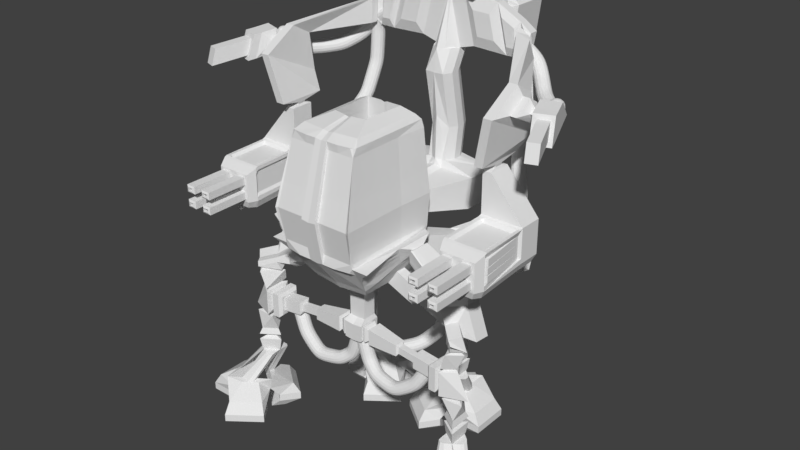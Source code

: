 # Source: GiantRobot.blend  (saved by Blender 2.78.0; exported with 4.5.12 LTS)
import bpy
from mathutils import Matrix  # noqa: F401  (used for matrix-valued properties, if any)

bpy.ops.wm.read_factory_settings(use_empty=True)
scene = bpy.context.scene
scene.name = 'Scene'

# ---- collections
col_collection_1 = bpy.data.collections.new('Collection 1'); scene.collection.children.link(col_collection_1)

# ---- world
world_world = bpy.data.worlds.new('World'); scene.world = world_world
world_world.color = (0.05088, 0.05088, 0.05088)
world_world.use_sun_shadow = False
world_world.sun_shadow_jitter_overblur = 0.0
world_world.cycles.sampling_method = 'MANUAL'

# ---- meshes
me_plane_007 = bpy.data.meshes.new('Plane.007')
me_plane_007.from_pydata([(1.189, -0.8082, 0.6514), (1.313, -0.6337, 0.6514), (1.189, -0.6337, 0.6514), (1.313, -0.8082, 0.6514), (1.313, -0.6337, 0.5653), (1.189, -0.6337, 0.5653), (1.189, -0.8082, 0.5653), (1.313, -0.8082, 0.5653), (4.308, -5.254, -6.522), (4.413, -5.079, -6.522), (4.308, -5.079, -6.522), (4.413, -5.254, -6.522), (4.413, -5.079, -6.596), (4.308, -5.079, -6.596), (4.308, -5.254, -6.596), (4.413, -5.254, -6.596)], [], [(3, 0, 2, 1), (7, 4, 5, 6), (3, 1, 4, 7), (1, 2, 5, 4), (2, 0, 6, 5), (0, 3, 7, 6), (11, 8, 10, 9), (15, 12, 13, 14), (11, 9, 12, 15), (9, 10, 13, 12), (10, 8, 14, 13), (8, 11, 15, 14)])
me_plane_007.use_remesh_preserve_volume = False
me_plane_007.use_remesh_preserve_attributes = False
me_plane_007.use_mirror_vertex_groups = False
me_plane_007.update()
me_plane_006 = bpy.data.meshes.new('Plane.006')
me_plane_006.from_pydata([(3.107, 0.4238, 0.1557), (2.592, -0.2957, 0.04758), (3.107, -0.2957, 0.1557), (2.592, 0.4238, 0.04758), (1.632, -0.2957, 4.627), (2.147, -0.2957, 4.735), (2.147, 0.4238, 4.735), (1.632, 0.4238, 4.627), (3.821, 0.4238, 0.3905), (3.306, -0.2957, 0.2824), (3.821, -0.2957, 0.3905), (3.306, 0.4238, 0.2824), (2.346, -0.2957, 4.861), (2.861, -0.2957, 4.97), (2.861, 0.4238, 4.97), (2.346, 0.4238, 4.861), (3.107, -0.4336, 0.1557), (2.592, -1.153, 0.04758), (3.107, -1.153, 0.1557), (2.592, -0.4336, 0.04758), (1.632, -1.153, 4.627), (2.147, -1.153, 4.735), (2.147, -0.4336, 4.735), (1.632, -0.4336, 4.627), (3.821, -0.4336, 0.3905), (3.306, -1.153, 0.2824), (3.821, -1.153, 0.3905), (3.306, -0.4336, 0.2824), (2.346, -1.153, 4.861), (2.861, -1.153, 4.97), (2.861, -0.4336, 4.97), (2.346, -0.4336, 4.861), (3.107, -1.128, 0.1557), (2.592, -1.847, 0.04758), (3.107, -1.847, 0.1557), (2.592, -1.128, 0.04758), (1.632, -1.847, 4.627), (2.147, -1.847, 4.735), (2.147, -1.128, 4.735), (1.632, -1.128, 4.627), (3.821, -1.128, 0.3905), (3.306, -1.847, 0.2824), (3.821, -1.847, 0.3905), (3.306, -1.128, 0.2824), (2.346, -1.847, 4.861), (2.861, -1.847, 4.97), (2.861, -1.128, 4.97), (2.346, -1.128, 4.861), (3.107, -1.985, 0.1557), (2.592, -2.705, 0.04758), (3.107, -2.705, 0.1557), (2.592, -1.985, 0.04758), (1.632, -2.705, 4.627), (2.147, -2.705, 4.735), (2.147, -1.985, 4.735), (1.632, -1.985, 4.627), (3.821, -1.985, 0.3905), (3.306, -2.705, 0.2824), (3.821, -2.705, 0.3905), (3.306, -1.985, 0.2824), (2.346, -2.705, 4.861), (2.861, -2.705, 4.97), (2.861, -1.985, 4.97), (2.346, -1.985, 4.861), (4.592, 0.4238, 0.5759), (4.076, -0.2957, 0.4678), (4.592, -0.2957, 0.5759), (4.076, 0.4238, 0.4678), (3.116, -0.2957, 5.047), (3.632, -0.2957, 5.155), (3.632, 0.4238, 5.155), (3.116, 0.4238, 5.047), (5.306, 0.4238, 0.8108), (4.791, -0.2957, 0.7027), (5.306, -0.2957, 0.8108), (4.791, 0.4238, 0.7027), (3.831, -0.2957, 5.282), (4.346, -0.2957, 5.39), (4.346, 0.4238, 5.39), (3.831, 0.4238, 5.282), (4.592, -0.4336, 0.5759), (4.076, -1.153, 0.4678), (4.592, -1.153, 0.5759), (4.076, -0.4336, 0.4678), (3.116, -1.153, 5.047), (3.632, -1.153, 5.155), (3.632, -0.4336, 5.155), (3.116, -0.4336, 5.047), (5.306, -0.4336, 0.8108), (4.791, -1.153, 0.7027), (5.306, -1.153, 0.8108), (4.791, -0.4336, 0.7027), (3.831, -1.153, 5.282), (4.346, -1.153, 5.39), (4.346, -0.4336, 5.39), (3.831, -0.4336, 5.282), (4.592, -1.128, 0.5759), (4.076, -1.847, 0.4678), (4.592, -1.847, 0.5759), (4.076, -1.128, 0.4678), (3.116, -1.847, 5.047), (3.632, -1.847, 5.155), (3.632, -1.128, 5.155), (3.116, -1.128, 5.047), (5.306, -1.128, 0.8108), (4.791, -1.847, 0.7027), (5.306, -1.847, 0.8108), (4.791, -1.128, 0.7027), (3.831, -1.847, 5.282), (4.346, -1.847, 5.39), (4.346, -1.128, 5.39), (3.831, -1.128, 5.282), (4.592, -1.985, 0.5759), (4.076, -2.705, 0.4678), (4.592, -2.705, 0.5759), (4.076, -1.985, 0.4678), (3.116, -2.705, 5.047), (3.632, -2.705, 5.155), (3.632, -1.985, 5.155), (3.116, -1.985, 5.047), (5.306, -1.985, 0.8108), (4.791, -2.705, 0.7027), (5.306, -2.705, 0.8108), (4.791, -1.985, 0.7027), (3.831, -2.705, 5.282), (4.346, -2.705, 5.39), (4.346, -1.985, 5.39), (3.831, -1.985, 5.282)], [], [(3, 0, 2, 1), (7, 4, 5, 6), (3, 1, 4, 7), (1, 2, 5, 4), (2, 0, 6, 5), (0, 3, 7, 6), (11, 8, 10, 9), (15, 12, 13, 14), (11, 9, 12, 15), (9, 10, 13, 12), (10, 8, 14, 13), (8, 11, 15, 14), (19, 16, 18, 17), (23, 20, 21, 22), (19, 17, 20, 23), (17, 18, 21, 20), (18, 16, 22, 21), (16, 19, 23, 22), (27, 24, 26, 25), (31, 28, 29, 30), (27, 25, 28, 31), (25, 26, 29, 28), (26, 24, 30, 29), (24, 27, 31, 30), (35, 32, 34, 33), (39, 36, 37, 38), (35, 33, 36, 39), (33, 34, 37, 36), (34, 32, 38, 37), (32, 35, 39, 38), (43, 40, 42, 41), (47, 44, 45, 46), (43, 41, 44, 47), (41, 42, 45, 44), (42, 40, 46, 45), (40, 43, 47, 46), (51, 48, 50, 49), (55, 52, 53, 54), (51, 49, 52, 55), (49, 50, 53, 52), (50, 48, 54, 53), (48, 51, 55, 54), (59, 56, 58, 57), (63, 60, 61, 62), (59, 57, 60, 63), (57, 58, 61, 60), (58, 56, 62, 61), (56, 59, 63, 62), (67, 64, 66, 65), (71, 68, 69, 70), (67, 65, 68, 71), (65, 66, 69, 68), (66, 64, 70, 69), (64, 67, 71, 70), (75, 72, 74, 73), (79, 76, 77, 78), (75, 73, 76, 79), (73, 74, 77, 76), (74, 72, 78, 77), (72, 75, 79, 78), (83, 80, 82, 81), (87, 84, 85, 86), (83, 81, 84, 87), (81, 82, 85, 84), (82, 80, 86, 85), (80, 83, 87, 86), (91, 88, 90, 89), (95, 92, 93, 94), (91, 89, 92, 95), (89, 90, 93, 92), (90, 88, 94, 93), (88, 91, 95, 94), (99, 96, 98, 97), (103, 100, 101, 102), (99, 97, 100, 103), (97, 98, 101, 100), (98, 96, 102, 101), (96, 99, 103, 102), (107, 104, 106, 105), (111, 108, 109, 110), (107, 105, 108, 111), (105, 106, 109, 108), (106, 104, 110, 109), (104, 107, 111, 110), (115, 112, 114, 113), (119, 116, 117, 118), (115, 113, 116, 119), (113, 114, 117, 116), (114, 112, 118, 117), (112, 115, 119, 118), (123, 120, 122, 121), (127, 124, 125, 126), (123, 121, 124, 127), (121, 122, 125, 124), (122, 120, 126, 125), (120, 123, 127, 126)])
me_plane_006.use_remesh_preserve_volume = False
me_plane_006.use_remesh_preserve_attributes = False
me_plane_006.use_mirror_vertex_groups = False
me_plane_006.update()
me_plane_005 = bpy.data.meshes.new('Plane.005')
me_plane_005.from_pydata([(0.0, 0.3612, -0.04197), (1.586, 0.1426, -1.549), (0.7695, 0.2178, -1.419), (0.3364, 0.3677, -1.089), (2.293, 0.2623, -1.079), (2.799, 0.4321, -0.2214), (-0.2274, 0.7525, -0.7104), (-0.5357, 1.215, -1.047), (-1.087, 1.982, -0.9925), (-1.42, 2.5, -0.6063), (-1.85, 2.723, 0.3184), (-1.911, 3.145, 0.4992)], [(4, 5), (1, 4), (2, 1), (3, 2), (0, 3), (6, 0), (7, 6), (8, 7), (9, 8), (10, 9), (11, 10)], [])
me_plane_005.use_remesh_preserve_volume = False
me_plane_005.use_remesh_preserve_attributes = False
me_plane_005.use_mirror_vertex_groups = False
me_plane_005.update()
me_plane_004 = bpy.data.meshes.new('Plane.004')
me_plane_004.from_pydata([(2.93, -0.3741, 0.1301), (3.05, -0.8558, -2.307), (2.978, -0.4313, -1.262), (2.961, -0.3944, -0.7316), (3.315, -1.348, -2.975), (3.734, -1.833, -3.48), (4.127, -2.453, -3.739), (4.289, -3.018, -3.861), (4.407, -3.356, -3.416), (2.31, -0.4449, 0.6635), (3.177, -0.3669, -0.002885), (3.441, -0.568, -0.3675), (3.879, -1.032, -0.7106), (4.32, -1.414, -0.8043), (4.489, -1.678, -0.801), (4.661, -1.982, -0.7823), (4.817, -2.199, -0.6182), (4.985, -2.333, -0.4319), (5.129, -2.383, -0.2554), (5.294, -2.65, -0.2695)], [(4, 5), (1, 4), (2, 1), (3, 2), (0, 3), (5, 6), (6, 7), (7, 8), (9, 0), (10, 9), (11, 10), (12, 11), (13, 12), (14, 13), (15, 14), (16, 15), (17, 16), (18, 17), (19, 18)], [])
me_plane_004.use_remesh_preserve_volume = False
me_plane_004.use_remesh_preserve_attributes = False
me_plane_004.use_mirror_vertex_groups = False
me_plane_004.update()
me_plane_001 = bpy.data.meshes.new('Plane.001')
me_plane_001.from_pydata([(4.457, -0.8221, 0.2257), (2.977, -0.6132, 0.2257), (4.018, -1.402, 0.2257), (3.416, -0.03342, 0.2257), (4.008, 1.949, 0.2257), (3.426, 0.5726, 0.2257), (4.456, 1.376, 0.2257), (2.979, 1.146, 0.2257), (4.457, -0.8221, 0.4782), (2.977, -0.6132, 0.4782), (4.018, -1.402, 0.4782), (3.416, -0.03342, 0.4782), (4.008, 1.949, 0.4782), (3.426, 0.5726, 0.4782), (4.456, 1.376, 0.4782), (2.979, 1.146, 0.4782), (5.683, -0.3423, 0.2257), (4.957, 0.9641, 0.2257), (4.956, -0.3416, 0.2257), (5.684, 0.9635, 0.2257), (5.683, -0.3423, 0.4782), (4.957, 0.9641, 0.4782), (4.956, -0.3416, 0.4782), (5.684, 0.9635, 0.4782), (4.052, -1.14, 0.8544), (3.172, -0.4739, 0.8544), (3.548, 0.2718, 0.8544), (4.633, -0.4474, 0.8544), (4.633, 1.032, 0.8544), (3.687, -0.104, 1.251), (3.174, 1.012, 0.8544), (4.043, 1.691, 0.8544), (3.421, 0.2696, 1.295), (4.137, -0.4449, 1.251), (5.459, 0.858, 0.8544), (5.458, -0.2451, 0.8544), (4.706, -0.5819, 1.295), (4.706, 1.17, 1.295), (3.688, 0.6565, 1.251), (4.133, 1.004, 1.251), (4.857, 0.5775, 1.251), (4.857, 0.01314, 1.251), (4.102, -0.7913, -0.05819), (3.438, -0.2881, -0.05819), (3.719, 0.08176, -0.05819), (4.383, -0.4214, -0.05819), (4.382, 0.9808, -0.05819), (3.725, 0.4684, -0.05819), (3.439, 0.8343, -0.05819), (4.096, 1.347, -0.05819), (4.701, -0.1149, -0.05819), (4.701, 0.7182, -0.05819), (5.166, 0.7178, -0.05819), (5.165, -0.1153, -0.05819), (1.662, 3.01, 0.2257), (0.1817, 3.219, 0.2257), (1.222, 2.431, 0.2257), (0.6211, 3.799, 0.2257), (1.213, 5.782, 0.2257), (0.6307, 4.405, 0.2257), (1.66, 5.208, 0.2257), (0.1832, 4.979, 0.2257), (1.662, 3.01, 0.4782), (0.1817, 3.219, 0.4782), (1.222, 2.431, 0.4782), (0.6211, 3.799, 0.4782), (1.213, 5.782, 0.4782), (0.6307, 4.405, 0.4782), (1.66, 5.208, 0.4782), (0.1832, 4.979, 0.4782), (2.888, 3.49, 0.2257), (2.161, 4.797, 0.2257), (2.16, 3.491, 0.2257), (2.889, 4.796, 0.2257), (2.888, 3.49, 0.4782), (2.161, 4.797, 0.4782), (2.16, 3.491, 0.4782), (2.889, 4.796, 0.4782), (1.256, 2.692, 0.8544), (0.377, 3.359, 0.8544), (0.7523, 4.104, 0.8544), (1.838, 3.385, 0.8544), (1.838, 4.865, 0.8544), (0.8918, 3.729, 1.251), (0.3783, 4.845, 0.8544), (1.248, 5.523, 0.8544), (0.6259, 4.102, 1.295), (1.342, 3.388, 1.251), (2.664, 4.691, 0.8544), (2.663, 3.588, 0.8544), (1.911, 3.251, 1.295), (1.911, 5.003, 1.295), (0.8924, 4.489, 1.251), (1.337, 4.836, 1.251), (2.062, 4.41, 1.251), (2.061, 3.846, 1.251), (1.307, 3.041, -0.05819), (0.643, 3.544, -0.05819), (0.9234, 3.914, -0.05819), (1.587, 3.411, -0.05819), (1.586, 4.813, -0.05819), (0.9295, 4.301, -0.05819), (0.644, 4.667, -0.05819), (1.301, 5.179, -0.05819), (1.905, 3.718, -0.05819), (1.906, 4.551, -0.05819), (2.37, 4.55, -0.05819), (2.369, 3.717, -0.05819), (3.599, 0.02055, 1.266), (3.51, 0.1451, 1.28), (3.85, -0.01425, 1.295), (4.278, -0.2981, 1.295), (3.987, -0.3312, 1.251), (3.837, -0.2176, 1.251), (4.327, -0.4905, 1.266), (4.517, -0.5362, 1.28), (4.706, 0.002067, 1.295), (4.706, 0.586, 1.295), (3.836, 0.7722, 1.251), (3.984, 0.8879, 1.251), (4.515, 1.115, 1.28), (4.324, 1.059, 1.266), (4.857, 0.3894, 1.251), (4.857, 0.2013, 1.251), (3.51, 0.3985, 1.28), (3.599, 0.5275, 1.266), (4.757, 0.9725, 1.28), (4.807, 0.775, 1.266), (4.278, 0.8698, 1.295), (3.85, 0.5697, 1.295), (4.757, -0.3835, 1.28), (4.807, -0.1852, 1.266), (0.8031, 3.853, 1.266), (0.7145, 3.978, 1.28), (1.054, 3.818, 1.295), (1.483, 3.535, 1.295), (1.192, 3.501, 1.251), (1.042, 3.615, 1.251), (1.531, 3.342, 1.266), (1.721, 3.296, 1.28), (1.911, 3.835, 1.295), (1.911, 4.419, 1.295), (1.041, 4.605, 1.251), (1.189, 4.721, 1.251), (1.72, 4.947, 1.28), (1.529, 4.892, 1.266), (2.062, 4.222, 1.251), (2.062, 4.034, 1.251), (0.7148, 4.231, 1.28), (0.8036, 4.36, 1.266), (1.961, 4.805, 1.28), (2.012, 4.608, 1.266), (1.483, 4.702, 1.295), (1.054, 4.402, 1.295), (1.961, 3.449, 1.28), (2.011, 3.647, 1.266), (1.961, 4.353, 1.28), (1.961, 3.901, 1.28), (2.011, 4.288, 1.266), (2.011, 3.967, 1.266), (1.05, 4.47, 1.28), (1.385, 4.708, 1.28), (1.045, 4.537, 1.266), (1.287, 4.714, 1.266), (1.046, 3.683, 1.266), (1.289, 3.512, 1.266), (1.05, 3.751, 1.28), (1.386, 3.523, 1.28), (4.757, 0.5205, 1.28), (4.757, 0.06847, 1.28), (4.807, 0.4549, 1.266), (4.807, 0.1349, 1.266), (3.845, 0.6372, 1.28), (4.18, 0.8759, 1.28), (3.841, 0.7047, 1.266), (4.082, 0.8819, 1.266), (3.841, -0.1498, 1.266), (4.084, -0.3202, 1.266), (3.845, -0.08203, 1.28), (4.181, -0.3091, 1.28), (3.563, 0.8359, 2.144), (4.019, 0.5336, 2.144), (3.661, 0.4035, 2.113), (3.554, 0.4842, 2.113), (4.019, 1.156, 2.144), (3.554, 1.187, 2.113), (3.659, 1.269, 2.113), (4.279, 0.9152, 2.113), (4.278, 0.7816, 2.113), (1.579, 3.557, 2.144), (2.035, 3.255, 2.144), (1.676, 3.125, 2.113), (1.57, 3.205, 2.113), (1.537, 3.556, 2.692), (2.035, 3.877, 2.144), (1.569, 3.908, 2.113), (1.674, 3.99, 2.113), (2.294, 3.636, 2.113), (2.294, 3.503, 2.113), (3.461, 0.8339, 2.771), (2.055, 3.919, 2.692), (2.222, 3.729, 2.134), (2.222, 3.408, 2.134), (2.258, 3.683, 2.123), (2.258, 3.456, 2.123), (1.575, 3.812, 2.134), (1.813, 3.982, 2.134), (1.572, 3.86, 2.123), (1.744, 3.986, 2.123), (1.573, 3.253, 2.123), (1.745, 3.132, 2.123), (1.576, 3.302, 2.134), (1.814, 3.14, 2.134), (4.207, 1.008, 2.134), (4.207, 0.6873, 2.134), (4.243, 0.9617, 2.123), (4.243, 0.7344, 2.123), (3.56, 1.091, 2.134), (3.798, 1.261, 2.134), (3.557, 1.139, 2.123), (3.728, 1.265, 2.123), (3.557, 0.5323, 2.123), (3.73, 0.4114, 2.123), (3.56, 0.5804, 2.134), (3.799, 0.4192, 2.134), (4.071, 0.4299, 2.771), (4.071, 1.261, 2.771), (2.055, 3.213, 2.692), (4.019, 1.156, 2.984), (3.563, 0.8359, 2.984), (4.019, 0.5336, 2.984), (1.926, 4.108, 4.484), (1.694, 3.601, 4.484), (2.241, 3.571, 4.484), (0.9505, 0.1886, 6.29), (1.0, 2.098, 6.29), (1.128, 0.01077, 6.559), (1.178, 2.276, 6.559), (1.303, -0.7549, 7.685), (1.353, 2.52, 7.685), (1.392, -1.032, 8.927), (1.441, 2.581, 8.927), (1.127, -0.3942, 11.22), (1.176, 2.489, 11.22), (0.5742, 0.7454, 11.58), (0.6237, 2.2, 11.58), (1.049, 2.356, 11.39), (0.9997, -0.0903, 11.39), (0.5742, -0.3475, 7.114), (0.6237, 2.2, 6.629), (0.6237, 2.2, 11.17), (0.5742, -0.3475, 11.17), (0.7144, 2.798, 7.84), (0.7611, 2.83, 8.583), (0.7144, 3.21, 7.792), (0.7611, 3.243, 8.535), (1.38, 4.611, 7.592), (1.471, 4.643, 8.673), (0.0, 3.229, 8.619), (1.38, 5.721, 7.558), (1.471, 5.753, 8.639), (1.096, 5.979, 7.778), (1.167, 6.003, 8.405), (0.3227, 4.755, 8.921), (0.0, 5.643, 8.884), (0.3125, 5.657, 8.887), (0.3227, 4.915, 12.54), (0.0, 4.659, 8.917), (0.3125, 5.817, 12.5), (-0.3125, 5.817, 12.5), (0.4639, 5.356, 8.898), (0.4639, 5.055, 8.909), (0.0, 4.629, 8.757), (-0.4639, 5.516, 12.51), (0.4639, 5.516, 12.51), (0.4639, 5.216, 12.53), (-0.3227, 4.862, 11.82), (0.3227, 4.914, 9.98), (0.3227, 4.546, 11.82), (0.3125, 5.816, 9.947), (0.3125, 5.448, 11.78), (0.4639, 5.215, 9.969), (0.4639, 4.847, 11.81), (0.4639, 5.515, 9.958), (0.4639, 5.148, 11.79), (0.1783, 0.09849, 6.29), (0.1783, 2.098, 6.29), (0.21, -0.07937, 6.559), (0.21, 2.276, 6.559), (0.2412, -0.845, 7.519), (0.2412, 2.52, 7.519), (0.257, -0.997, 8.927), (0.257, 2.581, 8.927), (0.2097, -0.4843, 11.22), (0.2097, 2.489, 11.22), (0.1112, 0.6553, 11.58), (0.1112, 2.2, 11.58), (0.1871, -0.1804, 11.39), (0.1871, 2.356, 11.39), (0.1112, -0.4376, 7.114), (0.1112, 2.2, 6.629), (0.1112, -0.4376, 11.17), (0.1112, 2.2, 11.17), (0.1274, 2.798, 7.84), (0.1357, 2.83, 8.583), (0.1274, 3.21, 7.792), (0.1357, 3.243, 8.535), (0.2461, 4.611, 7.592), (0.2622, 4.643, 8.673), (3.938, 2.884, 10.45), (0.2461, 5.721, 7.558), (0.2622, 5.753, 8.639), (0.1954, 5.979, 7.778), (0.2082, 6.003, 8.405), (0.196, 4.755, 8.921), (3.938, 2.101, 10.45), (0.196, 5.657, 8.887), (0.0, 4.696, 10.37), (0.196, 4.812, 12.54), (0.0, 4.532, 11.81), (0.196, 5.817, 12.5), (0.0, 5.802, 9.944), (0.0, 5.434, 11.78), (0.196, 5.816, 9.947), (0.0, 5.803, 12.5), (0.196, 5.448, 11.78), (0.1423, 4.761, 9.944), (3.653, 2.884, 10.45), (0.0, 4.639, 12.53), (0.08272, 5.216, 14.05), (0.08272, 5.516, 14.04), (0.0, 5.643, 8.884), (0.9668, 5.522, 12.65), (0.9668, 5.221, 12.67), (0.5856, 5.221, 14.19), (0.5856, 5.522, 14.18), (2.157, 5.524, 12.62), (2.157, 5.224, 12.63), (1.776, 5.224, 14.16), (1.776, 5.524, 14.15), (2.67, 5.531, 12.63), (2.67, 5.231, 12.64), (2.589, 5.231, 13.73), (2.572, 5.531, 13.73), (2.67, 5.531, 12.63), (2.67, 5.231, 12.64), (5.065, 2.884, 9.112), (5.065, 2.101, 9.112), (2.961, 5.531, 13.46), (2.961, 5.23, 13.46), (2.369, 5.343, 13.82), (2.366, 5.381, 13.82), (2.178, 5.381, 13.76), (2.005, 5.381, 13.67), (4.931, 2.173, 7.712), (2.851, 5.531, 12.87), (2.369, 5.419, 13.82), (5.065, 2.884, 7.993), (5.065, 2.101, 7.993), (3.653, 2.101, 9.112), (3.061, 5.23, 12.87), (3.653, 2.101, 7.993), (3.653, 2.884, 9.112), (4.317, 3.313, 12.56), (3.653, 2.884, 7.993), (4.317, 2.626, 12.95), (4.031, 2.626, 12.95), (4.031, 3.313, 12.56), (4.031, 1.493, 12.27), (4.317, 1.493, 12.27), (4.031, 3.493, 11.29), (4.317, 3.493, 11.29), (3.938, 3.315, 10.72), (4.947, 0.07064, 8.828), (4.947, 0.07064, 7.898), (4.835, 0.1427, 7.665), (3.883, 0.1427, 7.665), (3.771, 0.07064, 7.898), (3.771, 0.07064, 8.828), (3.788, 0.4334, 7.607), (3.653, 0.3613, 7.888), (3.653, 3.315, 10.72), (3.938, 1.67, 10.72), (5.065, 0.3613, 7.888), (4.931, 0.4334, 7.607), (5.065, 0.3613, 9.006), (3.653, 0.3613, 9.006), (3.788, 2.173, 7.712), (3.788, 2.812, 7.712), (4.931, 2.812, 7.712), (3.653, 1.67, 10.72), (0.1783, 0.09849, 6.29), (0.1783, 2.098, 6.29), (0.21, -0.07937, 6.559), (0.21, 2.276, 6.559), (0.2412, -0.845, 7.519), (0.2412, 2.52, 7.519), (0.257, -1.122, 8.927), (0.257, 2.581, 8.927), (0.2097, -0.4843, 11.22), (0.2097, 2.489, 11.22), (0.1112, 0.6553, 11.58), (0.1112, 2.2, 11.58), (0.1871, -0.1804, 11.39), (0.1871, 2.356, 11.39), (0.1112, -0.4376, 7.114), (0.1112, 2.2, 6.629), (0.1112, -0.4376, 11.17), (0.1112, 2.2, 11.17), (0.1274, 2.798, 7.84), (0.1357, 2.83, 8.583), (0.1274, 3.21, 7.792), (0.1357, 3.243, 8.535), (0.2461, 4.611, 7.592), (0.2622, 4.643, 8.673), (0.2461, 5.721, 7.558), (0.2622, 5.753, 8.639), (0.1954, 5.979, 7.778), (0.2082, 6.003, 8.405), (0.196, 5.657, 8.887), (0.0, 0.1075, 6.253), (0.0, 2.107, 6.253), (0.0, -0.0704, 6.523), (0.0, 5.502, 14.04), (0.0, -0.836, 7.482), (0.0, 5.202, 14.05), (0.0, -1.113, 8.89), (0.0, 2.59, 8.89), (0.0, -0.4753, 11.19), (0.0, 2.498, 11.19), (0.0, 0.6642, 11.54), (0.0, 2.209, 11.54), (0.0, -0.1715, 11.35), (0.0, 2.365, 11.35), (0.0, -0.4286, 7.077), (0.0, 2.209, 6.592), (0.0, -0.4286, 11.13), (0.0, 2.209, 11.13), (0.0, 2.807, 7.803), (0.0, 2.839, 8.547), (0.0, 3.219, 7.755), (0.0, 4.62, 7.555), (0.0, 5.652, 8.847), (3.653, 2.101, 10.45), (0.0, 5.73, 7.522), (0.0, 5.762, 8.603), (0.0, 5.988, 7.741), (0.0, 6.012, 8.368), (0.0, 5.666, 8.851), (0.6606, -0.845, 7.519), (1.203, -0.7521, 7.519), (1.353, 0.2765, 7.685), (1.353, 1.398, 7.685), (0.7006, -0.997, 8.927), (1.317, -0.997, 8.927), (1.366, 0.1122, 8.927), (1.366, 1.347, 8.927), (1.412, 2.561, 8.457), (1.382, 2.54, 7.828), (1.29, -0.7729, 7.828), (1.362, -0.9397, 8.457), (0.5808, -0.4843, 11.22), (1.046, -0.4426, 11.22), (1.176, 0.5067, 11.22), (1.176, 1.498, 11.22), (1.353, 2.55, 9.692), (1.235, 2.519, 10.97), (1.158, -0.4608, 10.97), (1.303, -0.8195, 9.692), (0.2412, -0.7843, 9.692), (0.2255, -0.4665, 10.97), (0.2465, -0.7822, 7.828), (0.2517, -0.9046, 8.457), (0.6607, -0.7843, 9.692), (0.6207, -0.4665, 10.97), (1.253, -0.7843, 9.692), (1.154, -0.4665, 10.97), (1.307, 0.2218, 7.828), (1.336, 0.167, 8.457), (1.307, 1.381, 7.828), (1.336, 1.364, 8.457), (0.674, -0.7822, 7.828), (0.6873, -0.9046, 8.457), (1.274, -0.7822, 7.828), (1.296, -0.9046, 8.457), (1.278, 0.2437, 9.692), (1.159, 0.3752, 10.97), (1.278, 1.397, 9.692), (1.159, 1.447, 10.97), (1.331, -0.6029, 7.685), (1.366, -0.9693, 8.927), (1.165, -0.314, 11.22), (1.307, -0.763, 7.828), (1.336, -0.8799, 8.457), (1.278, -0.7631, 9.692), (1.159, -0.4603, 10.97), (1.128, 2.573, 6.572), (1.283, 2.816, 7.356), (0.2718, 2.573, 6.572), (0.2993, 2.816, 7.356), (1.522, 1.142, 7.197), (1.572, 2.075, 7.197), (1.747, 1.713, 7.831), (1.747, 2.176, 7.831), (1.697, 0.826, 7.831), (1.725, 0.8887, 7.831), (1.747, 1.251, 7.831), (1.688, 1.321, 7.394), (1.737, 1.67, 7.394), (1.912, 1.535, 7.706), (1.912, 1.708, 7.706), (1.863, 1.204, 7.706), (1.891, 1.227, 7.706), (1.912, 1.362, 7.706), (1.749, 1.267, 7.185), (1.799, 1.757, 7.185), (1.974, 1.567, 7.731), (1.974, 1.81, 7.731), (1.924, 1.102, 7.731), (1.952, 1.134, 7.731), (1.974, 1.325, 7.731), (2.986, 1.165, 6.236), (3.036, 2.072, 6.236), (3.21, 1.465, 6.781), (3.21, 2.125, 6.781), (3.161, 0.9994, 6.781), (3.189, 1.032, 6.781), (3.21, 1.223, 6.781), (3.745, 1.446, 6.442), (3.794, 1.937, 6.442), (3.969, 1.747, 6.988), (3.969, 1.989, 6.988), (3.92, 1.281, 6.988), (3.948, 1.314, 6.988), (3.969, 1.504, 6.988), (1.703, 3.865, 6.5), (1.812, 4.036, 7.051), (1.101, 3.865, 6.5), (1.12, 4.036, 7.051), (2.249, 4.287, 6.85), (2.434, 4.371, 7.402), (1.745, 4.618, 6.85), (1.855, 4.75, 7.402), (2.964, 5.379, 6.096), (3.149, 5.462, 7.347), (2.46, 5.709, 6.096), (2.57, 5.842, 7.347), (3.096, 5.579, 6.37), (3.281, 5.663, 7.136), (2.592, 5.909, 6.37), (2.702, 6.042, 7.136), (3.092, 5.755, 6.586), (3.211, 5.807, 6.871), (2.769, 5.96, 6.586), (2.84, 6.042, 6.871), (2.818, 3.885, 6.771), (3.003, 3.969, 7.323), (3.533, 4.977, 6.017), (3.718, 5.06, 7.268), (2.685, 4.445, 7.827), (3.177, 5.263, 7.772), (3.077, 4.144, 7.748), (3.569, 4.962, 7.692), (1.781, 4.77, 5.109), (1.486, 4.295, 5.603), (2.015, 4.595, 5.057), (1.721, 4.12, 5.551), (1.552, 4.007, 4.231), (1.289, 3.597, 4.884), (1.787, 3.832, 4.179), (1.492, 3.357, 4.673), (1.603, 4.207, 5.577), (1.374, 3.548, 4.878), (1.372, 3.809, 4.985), (1.606, 3.738, 5.112), (1.458, 3.761, 4.979), (0.4952, 1.765, 6.389), (0.378, 1.853, 6.415), (0.4923, 2.235, 6.853), (0.6096, 2.147, 6.827), (1.331, 3.573, 4.881), (1.33, 3.703, 4.935), (1.416, 3.654, 4.929), (1.415, 3.785, 4.982), (0.4366, 1.809, 6.402), (0.4352, 2.044, 6.634), (0.5524, 1.956, 6.608), (0.551, 2.191, 6.84), (0.8333, 2.725, 5.649), (0.9323, 3.022, 5.919), (1.034, 2.954, 5.903), (0.9347, 2.657, 5.633), (0.9842, 2.805, 5.768), (0.884, 2.691, 5.641), (0.983, 2.988, 5.911), (0.4938, 2.0, 6.621), (0.8828, 2.873, 5.784), (0.3692, 2.072, 6.627), (0.3121, 1.881, 6.407), (0.7674, 2.753, 5.642), (0.4264, 2.263, 6.846), (0.8664, 3.05, 5.912), (0.8169, 2.902, 5.777), (0.6404, 1.92, 6.616), (0.5832, 1.729, 6.397), (1.023, 2.62, 5.642), (0.6976, 2.11, 6.836), (1.122, 2.917, 5.912), (1.072, 2.769, 5.777), (0.5698, 2.222, 6.876), (0.6284, 2.179, 6.863), (0.5112, 2.266, 6.889), (0.9512, 3.054, 5.955), (1.053, 2.985, 5.939), (1.002, 3.019, 5.947), (0.4453, 2.294, 6.882), (0.8852, 3.082, 5.948), (0.7164, 2.142, 6.872), (1.141, 2.949, 5.948), (0.4169, 1.777, 6.353), (0.3583, 1.821, 6.366), (0.8136, 2.693, 5.6), (0.915, 2.624, 5.584), (0.4755, 1.733, 6.34), (0.8643, 2.659, 5.592), (0.7477, 2.721, 5.593), (0.2923, 1.849, 6.358), (1.003, 2.588, 5.593), (0.5635, 1.697, 6.348), (3.425, 1.676, 5.06), (3.349, 2.166, 5.06), (4.059, 1.54, 5.266), (4.108, 2.03, 5.266), (3.003, 1.328, 6.236), (3.019, 1.492, 6.236), (3.316, 1.839, 5.06), (3.333, 2.003, 5.06), (3.245, 1.634, 5.452), (3.14, 1.645, 5.844), (3.195, 1.144, 5.452), (3.216, 1.154, 5.844), (3.107, 1.318, 5.844), (3.212, 1.307, 5.452), (3.124, 1.481, 5.844), (3.228, 1.471, 5.452), (0.8254, 1.365, 6.835), (0.6068, 1.352, 6.493), (0.833, 1.528, 6.824), (0.6144, 1.516, 6.482), (1.941, 1.493, 5.959), (1.996, 1.504, 6.326), (1.984, 1.341, 6.332), (1.929, 1.329, 5.964), (0.8248, 1.267, 6.84), (0.6062, 1.254, 6.498), (1.983, 1.243, 6.337), (1.929, 1.231, 5.97), (0.8334, 1.622, 6.821), (0.6148, 1.61, 6.479), (1.942, 1.587, 5.956), (1.996, 1.598, 6.323), (0.5717, 1.512, 6.375), (0.5641, 1.348, 6.386), (1.899, 1.489, 5.852), (1.886, 1.325, 5.857), (0.5635, 1.25, 6.391), (1.886, 1.227, 5.862), (1.899, 1.583, 5.848), (0.5721, 1.606, 6.371), (0.868, 1.531, 6.905), (0.8603, 1.367, 6.916), (2.031, 1.507, 6.407), (2.019, 1.344, 6.413), (0.8598, 1.269, 6.921), (2.018, 1.246, 6.418), (0.8683, 1.625, 6.901), (2.031, 1.601, 6.404), (1.915, 4.221, 4.542), (1.603, 3.55, 4.542), (2.338, 3.51, 4.542), (1.915, 4.221, 4.987), (1.603, 3.55, 4.987), (2.338, 3.51, 4.987), (1.93, 4.064, 5.086), (1.749, 3.621, 5.086), (2.176, 3.595, 5.086), (1.811, 3.997, 4.542), (1.707, 3.774, 4.542), (1.811, 3.997, 4.987), (1.707, 3.774, 4.987), (1.915, 4.221, 4.839), (1.915, 4.221, 4.691), (1.603, 3.55, 4.691), (1.603, 3.55, 4.839), (1.707, 3.774, 4.691), (1.707, 3.774, 4.839), (1.811, 3.997, 4.691), (1.811, 3.997, 4.839), (1.462, 3.808, 4.562), (1.462, 3.808, 4.986), (1.565, 4.198, 4.562), (1.565, 4.198, 4.986), (1.283, 3.891, 4.562), (1.283, 3.891, 4.986), (1.387, 4.281, 4.562), (1.387, 4.281, 4.986), (0.2862, 1.336, 5.764), (0.2862, 0.8683, 5.764), (0.0, 1.338, 5.727), (0.0, 0.8704, 5.727), (0.0, 1.3, 5.132), (0.0, 0.9078, 5.132), (0.0, 1.41, 4.105), (0.0, 0.6419, 4.105), (4.404, 0.7384, 3.746), (3.562, 0.4064, 3.746), (3.581, 1.38, 3.746), (0.313, 0.6392, 4.142), (0.313, 1.407, 4.142), (0.0, 1.41, 4.68), (0.3403, 1.407, 4.716), (0.3403, 0.6392, 4.716), (0.0, 0.6419, 4.68), (0.2862, 1.336, 4.864), (0.2862, 0.8683, 4.864), (0.0, 1.338, 4.828), (0.0, 0.8704, 4.828), (0.0, 0.8704, 5.727), (0.0, 1.338, 5.727), (4.019, 0.7384, 4.592), (3.581, 1.38, 4.592), (3.562, 0.4064, 4.592), (3.516, 1.184, 3.897), (3.497, 0.6219, 3.897), (3.516, 1.184, 4.441), (3.497, 0.6219, 4.441), (4.947, 0.07064, 8.084), (4.947, 0.07064, 8.27), (4.947, 0.07064, 8.456), (4.947, 0.07064, 8.642), (4.006, 0.07064, 8.828), (4.242, 0.07064, 8.828), (4.477, 0.07064, 8.828), (4.712, 0.07064, 8.828), (4.006, 0.07064, 7.898), (4.242, 0.07064, 7.898), (4.477, 0.07064, 7.898), (4.712, 0.07064, 7.898), (3.771, 0.07064, 8.642), (3.771, 0.07064, 8.456), (3.771, 0.07064, 8.27), (3.771, 0.07064, 8.084), (4.845, 0.07064, 8.739), (4.845, 0.07064, 8.488), (4.845, 0.07064, 8.238), (4.845, 0.07064, 7.988), (4.521, 0.07064, 8.739), (4.521, 0.07064, 8.488), (4.521, 0.07064, 8.238), (4.521, 0.07064, 7.988), (4.197, 0.07064, 8.739), (4.197, 0.07064, 8.488), (4.197, 0.07064, 8.238), (4.197, 0.07064, 7.988), (3.874, 0.07064, 8.739), (3.874, 0.07064, 8.488), (3.874, 0.07064, 8.238), (3.874, 0.07064, 7.988), (4.845, -1.397, 8.739), (4.845, -1.397, 8.488), (4.845, -1.397, 8.238), (4.845, -1.397, 7.988), (4.521, -1.397, 8.739), (4.521, -1.397, 8.488), (4.521, -1.397, 8.238), (4.521, -1.397, 7.988), (4.197, -1.397, 8.739), (4.197, -1.397, 8.488), (4.197, -1.397, 8.238), (4.197, -1.397, 7.988), (3.874, -1.397, 8.739), (3.874, -1.397, 8.488), (3.874, -1.397, 8.238), (3.874, -1.397, 7.988), (3.788, 1.593, 7.677), (3.788, 1.013, 7.642), (4.931, 1.013, 7.642), (4.931, 1.593, 7.677), (4.169, 0.4334, 7.607), (4.55, 0.4334, 7.607), (4.169, 2.173, 7.712), (4.55, 2.173, 7.712), (4.169, 1.593, 7.677), (4.169, 1.013, 7.642), (4.55, 1.593, 7.677), (4.55, 1.013, 7.642), (4.205, 0.4623, 7.421), (4.514, 0.4623, 7.421), (4.205, 0.9295, 7.456), (4.205, 1.397, 7.491), (4.514, 0.9295, 7.456), (4.514, 1.397, 7.491), (4.296, 0.4334, 7.607), (4.423, 0.4334, 7.607), (4.308, 0.4623, 7.421), (4.411, 0.4623, 7.421), (4.193, 0.4526, 7.483), (4.181, 0.443, 7.545), (4.538, 0.443, 7.545), (4.526, 0.4526, 7.483), (4.419, 0.443, 7.551), (4.415, 0.4526, 7.468), (4.3, 0.443, 7.551), (4.304, 0.4526, 7.468), (4.419, 0.1551, 7.523), (4.415, 0.1647, 7.44), (4.3, 0.1551, 7.523), (4.304, 0.1647, 7.44), (4.48, 3.144, 11.73), (4.48, 3.046, 12.43), (4.48, 2.061, 12.27), (4.48, 2.674, 12.65), (4.696, 3.144, 11.73), (4.696, 3.046, 12.43), (4.696, 2.061, 12.27), (4.696, 2.674, 12.65), (4.827, 2.867, 12.07), (4.827, 2.835, 12.33), (4.827, 2.511, 12.27), (4.827, 2.712, 12.41), (4.9, 2.867, 12.07), (4.9, 2.835, 12.33), (4.9, 2.511, 12.27), (4.9, 2.712, 12.41), (4.729, 3.371, 12.06), (4.943, 2.771, 12.65), (5.196, 2.065, 11.77), (5.112, 2.299, 12.58), (5.314, 3.58, 12.06), (5.528, 2.981, 12.65), (5.781, 2.274, 11.77), (5.697, 2.508, 12.58), (5.288, 1.807, 11.74), (5.204, 2.041, 12.55), (5.873, 2.016, 11.74), (5.79, 2.25, 12.55), (5.26, 1.885, 12.01), (5.232, 1.963, 12.28), (5.845, 2.094, 12.01), (5.817, 2.172, 12.28), (5.399, 2.11, 12.55), (5.595, 2.18, 12.55), (5.678, 1.946, 11.74), (5.483, 1.877, 11.74), (5.34, 2.036, 12.41), (5.688, 2.161, 12.41), (5.39, 1.895, 11.88), (5.738, 2.021, 11.88), (5.783, 0.9273, 12.25), (6.131, 1.053, 12.25), (5.833, 0.787, 11.72), (6.181, 0.9126, 11.72), (3.92, 2.367, 10.59), (3.899, 2.338, 10.52), (3.899, 2.648, 10.52), (3.92, 2.619, 10.59), (3.671, 2.367, 10.59), (3.692, 2.338, 10.52), (3.692, 2.648, 10.52), (3.671, 2.619, 10.59), (1.26, -0.5634, 7.404), (1.216, -0.372, 7.122), (1.172, -0.1806, 6.841), (1.653, 0.9049, 7.672), (1.61, 0.9838, 7.514), (1.566, 1.063, 7.355), (1.819, 1.233, 7.628), (1.775, 1.262, 7.55), (1.732, 1.292, 7.472), (1.88, 1.143, 7.594), (1.837, 1.184, 7.458), (1.793, 1.226, 7.266), (3.117, 1.041, 6.645), (3.073, 1.082, 6.509), (3.03, 1.124, 6.224), (3.876, 1.322, 6.851), (3.832, 1.364, 6.715), (3.789, 1.405, 6.486), (3.653, 0.3613, 8.889), (3.653, 0.3613, 8.015), (5.065, 2.884, 8.154), (5.065, 2.884, 8.923), (5.065, 2.101, 8.154), (5.065, 2.101, 8.923), (5.065, 0.3613, 8.048), (5.065, 0.3613, 8.818), (3.653, 2.884, 8.995), (3.653, 2.884, 8.12), (3.653, 2.101, 8.995), (3.653, 2.101, 8.12), (5.065, 2.101, 8.41), (5.065, 2.101, 8.667), (5.065, 0.3613, 8.305), (5.065, 0.3613, 8.562), (4.986, 2.015, 8.119), (5.017, 0.4227, 8.083), (4.986, 2.015, 8.888), (5.017, 0.4227, 8.853), (4.986, 2.015, 8.375), (5.017, 0.4227, 8.34), (4.986, 2.015, 8.632), (5.017, 0.4227, 8.597), (3.78, 2.101, 9.112), (4.951, 2.101, 9.112), (5.065, 0.4387, 9.041), (5.065, 2.001, 9.077), (3.653, 2.001, 9.077), (3.653, 0.4387, 9.041), (3.78, 0.3613, 9.006), (4.951, 0.3613, 9.006), (4.951, 2.001, 9.077), (4.951, 0.4387, 9.041), (3.78, 2.001, 9.077), (3.78, 0.4387, 9.041), (4.951, 1.902, 9.065), (4.951, 0.5227, 9.053), (3.78, 1.902, 9.065), (3.78, 0.5227, 9.053), (3.861, 2.001, 9.077), (4.869, 2.001, 9.077), (3.861, 0.4387, 9.041), (4.869, 0.4387, 9.041), (4.869, 1.902, 8.966), (4.869, 0.5227, 8.954), (3.861, 1.902, 8.966), (3.861, 0.5227, 8.954), (1.219, -0.1806, 6.841), (3.562, 0.5779, 3.579), (1.566, 1.063, 7.355), (1.522, 1.142, 7.197), (1.697, 0.826, 7.831), (1.852, -0.7549, 7.685), (1.515, -0.5634, 7.404), (1.336, -0.372, 7.122), (1.653, 0.9049, 7.672), (1.61, 0.9838, 7.514), (1.479, 2.409, 7.732), (1.61, 2.295, 7.78), (1.436, 2.145, 6.977), (1.304, 2.212, 6.764), (1.458, -0.1242, 7.732), (1.589, 0.373, 7.78), (1.61, 0.9142, 7.78), (1.479, 0.5893, 7.732), (1.255, 0.3737, 6.764), (1.386, 0.7507, 6.977), (1.561, 0.2795, 7.78), (1.43, -0.2475, 7.732), (1.61, 1.604, 7.78), (1.479, 1.499, 7.732), (1.287, 0.3737, 6.764), (1.402, 0.7507, 6.977), (1.751, 0.2795, 7.78), (1.802, -0.2475, 7.732), (1.559, -0.09216, 7.49), (1.606, 0.3973, 7.579), (1.424, 0.06313, 7.248), (1.515, 0.5151, 7.378), (1.33, 0.2184, 7.006), (1.446, 0.6329, 7.178), (3.783, 0.7366, 3.649), (3.804, 0.9823, 3.649), (3.783, 1.324, 3.579), (4.257, 0.6227, 3.579), (4.016, 0.806, 3.649), (3.47, 1.186, 3.897), (3.45, 0.6235, 3.897), (3.47, 1.186, 4.441), (3.45, 0.6235, 4.441), (3.397, 1.337, 3.753), (3.367, 0.4781, 3.753), (3.397, 1.337, 4.585), (3.367, 0.4781, 4.585), (3.154, 1.345, 3.753), (3.124, 0.4866, 3.753), (3.154, 1.345, 4.585), (3.124, 0.4866, 4.585), (3.053, 1.257, 3.842), (3.03, 0.5813, 3.842), (3.053, 1.257, 4.496), (3.03, 0.5813, 4.496), (0.2862, 0.8683, 5.764), (0.2862, 1.336, 5.764), (0.0, 0.9078, 5.132), (0.0, 1.3, 5.132), (0.0, 0.8704, 5.727), (0.0, 1.338, 5.727), (3.045, 1.123, 3.842), (3.038, 0.6863, 3.842), (3.045, 1.123, 4.496), (3.038, 0.6863, 4.496), (3.03, 0.5813, 3.945), (3.03, 0.5813, 4.4), (3.053, 1.257, 3.945), (3.053, 1.257, 4.4), (3.038, 0.6863, 3.979), (3.038, 0.6863, 4.434), (3.045, 1.123, 3.979), (3.045, 1.123, 4.434), (2.357, 0.6985, 4.053), (2.357, 0.6985, 4.508), (2.364, 1.135, 4.053), (2.364, 1.135, 4.508), (3.933, -0.3119, -0.344), (3.933, 0.8658, -0.344), (4.887, 0.3003, -0.344), (1.167, 3.574, -0.344), (1.167, 4.646, -0.344), (2.035, 4.132, -0.344), (3.672, 1.148, 6.0), (3.389, 0.8666, 5.908), (3.789, 1.242, 5.472), (3.553, 1.377, 5.38), (3.475, 0.856, 5.732), (3.467, 0.8455, 5.556), (4.122, 0.7305, 5.869), (3.839, 0.4491, 5.777), (4.239, 0.824, 5.341), (3.385, 0.9605, 5.249), (3.925, 0.4385, 5.601), (3.917, 0.428, 5.425), (2.318, 0.8028, 4.161), (2.318, 0.8028, 4.4), (2.322, 1.032, 4.161), (2.322, 1.032, 4.4), (1.694, 0.814, 4.225), (1.694, 0.814, 4.464), (1.698, 1.043, 4.225), (1.698, 1.043, 4.464), (1.649, 0.7438, 4.151), (1.649, 0.7438, 4.538), (1.656, 1.115, 4.151), (1.656, 1.115, 4.538), (0.2756, 0.7643, 4.206), (0.2756, 0.7643, 4.593), (0.2823, 1.136, 4.206), (0.2823, 1.136, 4.593), (3.908, 0.7753, 4.645), (3.633, 1.188, 4.645), (3.62, 0.5618, 4.645), (3.97, 0.7437, 4.703), (3.604, 1.353, 4.703), (3.588, 0.4285, 4.703), (4.182, 0.7946, 5.231), (3.787, 0.3782, 5.289), (4.087, 0.7924, 5.284), (3.878, 0.5402, 5.335), (3.424, 1.162, 5.166), (3.555, 0.898, 5.228), (0.5509, 1.127, 4.237), (0.4241, 1.195, 4.147), (0.4174, 0.7005, 4.147), (0.5442, 0.7554, 4.237), (0.4174, 0.7005, 4.713), (0.5442, 0.7554, 4.624), (0.4241, 1.195, 4.713), (0.5509, 1.127, 4.624), (0.6081, 0.6812, 4.16), (0.6081, 0.6812, 4.7), (0.6174, 1.2, 4.7), (0.6174, 1.2, 4.16), (4.071, 0.4299, 2.582), (3.948, 0.6789, 2.675), (3.948, 1.007, 2.675), (4.071, 1.261, 2.582), (3.707, 0.8386, 2.675), (3.461, 0.8339, 2.582), (1.533, 3.556, 2.237), (1.467, 3.555, 2.589), (1.579, 3.557, 2.637), (2.035, 3.255, 2.637), (2.091, 3.142, 2.589), (2.058, 3.208, 2.237), (2.035, 3.877, 2.637), (2.091, 3.992, 2.589), (2.058, 3.924, 2.237), (4.036, 1.189, 2.221), (3.53, 0.8352, 2.221), (4.036, 0.5004, 2.221), (3.653, 0.3613, 8.805), (3.653, 0.3613, 8.107), (3.653, 2.101, 8.91), (3.653, 2.101, 8.212), (3.653, 1.983, 8.96), (3.653, 0.4401, 8.925), (3.653, 1.983, 8.085), (3.653, 0.4401, 8.05), (3.715, 1.983, 8.875), (3.715, 0.4401, 8.84), (3.715, 1.983, 8.177), (3.715, 0.4401, 8.142), (2.689, 5.062, 13.63), (5.102, 0.4679, 8.843), (2.771, 5.138, 13.55), (5.102, 0.4679, 8.611), (2.739, 5.07, 12.76), (5.101, 0.4491, 8.369), (2.812, 5.147, 12.78), (5.101, 0.4491, 8.574), (3.089, 5.112, 12.9), (5.099, 0.4602, 8.1), (3.02, 5.147, 12.94), (5.099, 0.4602, 8.328), (2.969, 5.138, 13.36), (3.027, 5.012, 13.47), (2.792, 4.908, 12.74), (3.208, 4.793, 13.42), (3.289, 4.946, 12.87), (2.727, 4.838, 13.56), (2.976, 5.571, 12.34), (2.976, 5.346, 12.35), (3.074, 5.571, 12.57), (3.187, 5.346, 12.58), (4.758, -1.436, 8.68), (4.758, -1.436, 8.547), (4.758, -1.436, 8.176), (4.758, -1.436, 8.049), (4.608, -1.436, 8.68), (4.608, -1.436, 8.547), (4.608, -1.436, 8.176), (4.608, -1.436, 8.049), (4.133, -1.436, 8.68), (4.133, -1.436, 8.547), (4.133, -1.436, 8.176), (4.133, -1.436, 8.049), (3.938, -1.436, 8.68), (3.938, -1.436, 8.547), (3.938, -1.436, 8.176), (3.938, -1.436, 8.049), (4.758, 0.4232, 8.68), (4.758, 0.4232, 8.547), (4.758, 0.4232, 8.176), (4.758, 0.4232, 8.049), (4.608, 0.4232, 8.68), (4.608, 0.4232, 8.547), (4.608, 0.4232, 8.176), (4.608, 0.4232, 8.049), (4.133, 0.4232, 8.68), (4.133, 0.4232, 8.547), (4.133, 0.4232, 8.176), (4.133, 0.4232, 8.049), (3.938, 0.4232, 8.68), (3.938, 0.4232, 8.547), (3.938, 0.4232, 8.176), (3.938, 0.4232, 8.049), (0.9664, 5.696, 12.65), (0.5852, 5.696, 14.18), (2.157, 5.699, 12.62), (1.776, 5.699, 14.15), (1.132, 5.825, 12.96), (0.9072, 5.825, 13.86), (1.834, 5.827, 12.94), (1.609, 5.827, 13.84), (0.6187, 5.926, 12.85), (0.7744, 5.926, 14.3), (1.85, 5.929, 12.51), (2.036, 5.929, 13.96), (0.6161, 7.167, 12.85), (0.7718, 7.167, 14.3), (1.847, 7.17, 12.51), (2.034, 7.17, 13.96), (1.049, 7.277, 13.06), (1.083, 7.277, 13.94), (1.653, 7.279, 12.86), (1.686, 7.279, 13.74), (1.954, 5.98, 14.02), (0.8889, 5.977, 14.36), (1.952, 7.119, 14.02), (0.8867, 7.116, 14.36), (1.783, 5.98, 13.12), (0.8822, 5.977, 13.46), (1.781, 7.118, 13.12), (0.8803, 7.116, 13.46), (1.614, 5.979, 13.18), (1.565, 5.979, 13.2), (1.353, 5.979, 13.28), (1.31, 5.978, 13.3), (1.089, 5.978, 13.38), (1.06, 5.978, 13.39), (1.613, 7.118, 13.18), (1.564, 7.118, 13.2), (1.353, 7.117, 13.28), (1.31, 7.117, 13.3), (1.088, 7.117, 13.38), (1.06, 7.116, 13.39), (1.781, 6.889, 13.12), (1.781, 6.858, 13.12), (1.782, 6.571, 13.12), (1.782, 6.525, 13.12), (1.782, 6.248, 13.12), (1.782, 6.198, 13.12), (0.8806, 6.889, 13.46), (0.8809, 6.857, 13.46), (0.8811, 6.571, 13.46), (0.8814, 6.524, 13.46), (0.8817, 6.247, 13.46), (0.8819, 6.197, 13.46), (1.06, 6.197, 13.39), (1.06, 6.247, 13.39), (1.06, 6.524, 13.39), (1.06, 6.571, 13.39), (1.06, 6.857, 13.39), (1.06, 6.889, 13.39), (1.088, 6.197, 13.38), (1.088, 6.247, 13.38), (1.088, 6.524, 13.38), (1.088, 6.571, 13.38), (1.088, 6.857, 13.38), (1.088, 6.889, 13.38), (1.31, 6.197, 13.3), (1.31, 6.247, 13.3), (1.31, 6.525, 13.3), (1.31, 6.571, 13.3), (1.31, 6.857, 13.3), (1.31, 6.889, 13.3), (1.353, 6.198, 13.28), (1.353, 6.248, 13.28), (1.353, 6.525, 13.28), (1.353, 6.571, 13.28), (1.353, 6.857, 13.28), (1.353, 6.889, 13.28), (1.565, 6.198, 13.2), (1.565, 6.248, 13.2), (1.564, 6.525, 13.2), (1.564, 6.571, 13.2), (1.564, 6.858, 13.2), (1.564, 6.889, 13.2), (1.613, 6.198, 13.18), (1.613, 6.248, 13.18), (1.613, 6.525, 13.18), (1.613, 6.571, 13.18), (1.613, 6.858, 13.18), (1.613, 6.889, 13.18), (1.104, 5.978, 14.27), (0.9018, 5.977, 14.34), (1.104, 7.116, 14.27), (0.8997, 7.116, 14.34), (1.925, 6.198, 14.0), (1.926, 5.98, 14.0), (0.9015, 6.197, 14.34), (1.733, 5.979, 14.06), (1.678, 5.979, 14.08), (1.437, 5.979, 14.16), (1.389, 5.978, 14.17), (1.136, 5.978, 14.25), (1.924, 7.119, 14.0), (1.733, 7.118, 14.06), (1.677, 7.118, 14.08), (1.437, 7.118, 14.16), (1.388, 7.117, 14.17), (1.136, 7.117, 14.25), (1.924, 6.889, 14.0), (1.924, 6.858, 14.0), (1.924, 6.572, 14.0), (1.925, 6.525, 14.0), (1.925, 6.248, 14.0), (0.9, 6.889, 14.34), (0.9003, 6.857, 14.34), (0.9006, 6.571, 14.34), (0.9009, 6.524, 14.34), (0.9012, 6.247, 14.34), (1.104, 6.889, 14.27), (1.104, 6.197, 14.27), (1.104, 6.247, 14.27), (1.104, 6.524, 14.27), (1.104, 6.571, 14.27), (1.104, 6.857, 14.27), (1.136, 6.889, 14.25), (1.136, 6.197, 14.25), (1.136, 6.247, 14.25), (1.136, 6.525, 14.25), (1.136, 6.571, 14.25), (1.136, 6.857, 14.25), (1.388, 6.889, 14.17), (1.389, 6.198, 14.17), (1.389, 6.248, 14.17), (1.388, 6.525, 14.17), (1.388, 6.571, 14.17), (1.388, 6.858, 14.17), (1.437, 6.889, 14.16), (1.437, 6.198, 14.16), (1.437, 6.248, 14.16), (1.437, 6.525, 14.16), (1.437, 6.571, 14.16), (1.437, 6.858, 14.16), (1.677, 6.889, 14.08), (1.678, 6.198, 14.08), (1.678, 6.248, 14.08), (1.678, 6.525, 14.08), (1.677, 6.571, 14.08), (1.677, 6.858, 14.08), (1.733, 6.889, 14.06), (1.733, 6.198, 14.06), (1.733, 6.248, 14.06), (1.733, 6.525, 14.06), (1.733, 6.571, 14.06), (1.733, 6.858, 14.06), (1.166, 5.087, 13.03), (0.972, 5.087, 13.81), (1.771, 5.088, 13.02), (1.578, 5.088, 13.79), (2.222, 5.083, 12.93), (2.01, 5.083, 13.78), (2.506, 5.087, 12.93), (2.461, 5.087, 13.54), (1.023, 5.282, 14.25), (1.023, 5.466, 14.24), (1.342, 5.284, 14.22), (1.342, 5.467, 14.21), (1.126, 5.293, 14.43), (1.126, 5.477, 14.42), (1.274, 5.295, 14.4), (1.274, 5.478, 14.39), (1.141, 5.095, 14.51), (1.141, 5.484, 14.49), (1.29, 5.099, 14.47), (1.29, 5.487, 14.46), (1.098, 4.875, 14.58), (1.098, 5.554, 14.56), (1.357, 4.881, 14.52), (1.357, 5.56, 14.5), (1.142, 4.881, 14.78), (1.142, 5.56, 14.77), (1.401, 4.887, 14.73), (1.401, 5.566, 14.71), (1.197, 4.899, 14.81), (1.197, 5.545, 14.79), (1.367, 4.905, 14.75), (1.367, 5.551, 14.73), (1.397, 4.902, 14.53), (1.397, 5.54, 14.52), (1.442, 4.907, 14.7), (1.442, 5.545, 14.68), (1.144, 4.617, 14.61), (1.326, 4.623, 14.57), (1.176, 4.623, 14.74), (1.358, 4.629, 14.7), (1.338, 5.592, 14.54), (1.122, 5.585, 14.58), (1.375, 5.598, 14.69), (1.159, 5.591, 14.73), (1.059, 4.918, 14.62), (1.059, 5.513, 14.6), (1.104, 4.923, 14.77), (1.104, 5.518, 14.76)], [(273, 269), (351, 352), (352, 353), (351, 350), (356, 351), (710, 994), (709, 995), (996, 708), (993, 711)], [(4, 7, 48, 49), (16, 19, 52, 53), (23, 20, 35, 34), (12, 14, 28, 31), (7, 4, 12, 15), (0, 2, 10, 8), (3, 0, 8, 11), (5, 7, 15, 13), (6, 5, 13, 14), (1, 3, 11, 9), (2, 1, 9, 10), (4, 6, 14, 12), (0, 3, 44, 45), (10, 9, 25, 24), (19, 16, 20, 23), (17, 19, 23, 21), (18, 17, 21, 22), (16, 18, 22, 20), (24, 25, 29, 113, 112, 33), (27, 24, 33, 114, 115, 36), (28, 26, 32, 129, 128, 37), (14, 13, 26, 28), (11, 8, 27, 26), (21, 23, 34, 28), (15, 12, 31, 30), (9, 11, 26, 25), (20, 22, 27, 35), (13, 15, 30, 26), (8, 10, 24, 27), (22, 21, 28, 27), (179, 111, 36, 115), (175, 119, 39, 121), (171, 123, 41, 131), (31, 28, 37, 120, 121, 39), (27, 28, 37, 117, 116, 36), (26, 30, 38, 125, 124, 32), (28, 34, 40, 127, 126, 37), (26, 27, 36, 111, 110, 32), (35, 27, 36, 130, 131, 41), (30, 31, 39, 119, 118, 38), (25, 26, 32, 109, 108, 29), (34, 35, 41, 123, 122, 40), (44, 43, 1013), (105, 104, 1018), (53, 52, 1015), (3, 1, 43, 44), (19, 17, 51, 52), (7, 5, 47, 48), (2, 0, 45, 42), (18, 16, 53, 50), (1, 2, 42, 43), (6, 4, 49, 46), (17, 18, 50, 51), (5, 6, 46, 47), (58, 61, 102, 103), (70, 73, 106, 107), (77, 74, 89, 88), (66, 68, 82, 85), (61, 58, 66, 69), (54, 56, 64, 62), (57, 54, 62, 65), (59, 61, 69, 67), (60, 59, 67, 68), (55, 57, 65, 63), (56, 55, 63, 64), (58, 60, 68, 66), (54, 57, 98, 99), (64, 63, 79, 78), (73, 70, 74, 77), (71, 73, 77, 75), (72, 71, 75, 76), (70, 72, 76, 74), (78, 79, 83, 137, 136, 87), (81, 78, 87, 138, 139, 90), (82, 80, 86, 153, 152, 91), (68, 67, 80, 82), (65, 62, 81, 80), (75, 77, 88, 82), (69, 66, 85, 84), (63, 65, 80, 79), (74, 76, 81, 89), (67, 69, 84, 80), (62, 64, 78, 81), (76, 75, 82, 81), (167, 135, 90, 139), (163, 143, 93, 145), (159, 147, 95, 155), (85, 82, 91, 144, 145, 93), (81, 82, 91, 141, 140, 90), (80, 84, 92, 149, 148, 86), (82, 88, 94, 151, 150, 91), (80, 81, 90, 135, 134, 86), (89, 81, 90, 154, 155, 95), (84, 85, 93, 143, 142, 92), (79, 80, 86, 133, 132, 83), (88, 89, 95, 147, 146, 94), (97, 96, 1016), (45, 44, 1013), (100, 103, 1017), (57, 55, 97, 98), (73, 71, 105, 106), (61, 59, 101, 102), (56, 54, 99, 96), (72, 70, 107, 104), (55, 56, 96, 97), (60, 58, 103, 100), (71, 72, 104, 105), (59, 60, 100, 101), (140, 157, 154, 90), (157, 159, 155, 154), (91, 150, 156, 141), (178, 110, 180, 223), (150, 151, 158, 156), (169, 116, 181, 214), (151, 94, 146, 158), (172, 174, 219, 217), (152, 161, 144, 91), (161, 163, 145, 144), (86, 148, 160, 153), (179, 177, 222, 224), (148, 149, 162, 160), (117, 168, 213, 184), (149, 92, 142, 162), (173, 128, 184, 218), (136, 165, 138, 87), (165, 167, 139, 138), (83, 132, 164, 137), (116, 117, 184, 181), (132, 133, 166, 164), (176, 178, 223, 221), (133, 86, 134, 166), (142, 143, 196, 195), (116, 169, 130, 36), (169, 171, 131, 130), (37, 126, 168, 117), (129, 172, 217, 180), (126, 127, 170, 168), (177, 112, 182, 222), (127, 40, 122, 170), (128, 129, 180, 184), (128, 173, 120, 37), (173, 175, 121, 120), (32, 124, 172, 129), (113, 176, 221, 183), (124, 125, 174, 172), (140, 141, 194, 190), (125, 38, 118, 174), (147, 159, 204, 198), (112, 177, 114, 33), (177, 179, 115, 114), (29, 108, 176, 113), (112, 113, 183, 182), (108, 109, 178, 176), (152, 153, 189, 194), (109, 32, 110, 178), (158, 146, 197, 203), (194, 201, 202, 190), (201, 203, 204, 202), (203, 197, 198, 204), (189, 205, 206, 194), (205, 207, 208, 206), (207, 195, 196, 208), (192, 209, 210, 191), (209, 211, 212, 210), (211, 189, 190, 212), (184, 213, 214, 181), (213, 215, 216, 214), (215, 187, 188, 216), (180, 217, 218, 184), (217, 219, 220, 218), (219, 185, 186, 220), (183, 221, 222, 182), (221, 223, 224, 222), (223, 180, 181, 224), (137, 164, 209, 192), (118, 119, 186, 185), (175, 173, 218, 220), (168, 170, 215, 213), (111, 179, 224, 181), (165, 136, 191, 210), (174, 118, 185, 219), (146, 147, 198, 197), (153, 160, 205, 189), (171, 169, 214, 216), (164, 166, 211, 209), (119, 175, 220, 186), (161, 152, 194, 206), (170, 122, 187, 215), (134, 135, 190, 189), (141, 156, 201, 194), (167, 165, 210, 212), (160, 162, 207, 205), (123, 171, 216, 188), (157, 140, 190, 202), (166, 134, 189, 211), (122, 123, 188, 187), (163, 161, 206, 208), (136, 137, 192, 191), (156, 158, 203, 201), (135, 167, 212, 190), (162, 142, 195, 207), (110, 111, 181, 180), (159, 157, 202, 204), (143, 163, 208, 196), (1080, 1079, 193, 227), (1073, 1072, 225, 226), (200, 227, 233, 231), (199, 226, 228, 229), (1083, 1080, 227, 200), (1079, 1083, 200, 193), (1075, 1073, 226, 199), (1072, 1075, 199, 225), (714, 715, 731, 729), (231, 233, 679, 677), (225, 199, 229, 230), (226, 225, 230, 228), (227, 193, 232, 233), (193, 200, 231, 232), (285, 286, 235, 234), (948, 947, 503, 501), (234, 235, 237, 236), (285, 234, 236, 287), (287, 236, 872, 871, 870, 238, 450, 449, 289), (488, 466, 243, 464), (484, 460, 240, 454), (480, 457, 241, 456), (476, 467, 242, 462), (297, 247, 244, 295), (247, 246, 245, 244), (242, 491, 463, 464, 243, 246, 247), (293, 461, 462, 242, 247, 297), (299, 248, 249, 300), (301, 251, 248, 299), (251, 250, 249, 248), (244, 245, 250, 251), (295, 244, 251, 301), (241, 457, 458, 239, 252, 253), (292, 241, 253, 304), (255, 254, 256, 257), (253, 252, 254, 255), (304, 253, 255, 306), (306, 255, 257, 308), (257, 256, 259, 260), (257, 260, 265, 270, 271, 263), (260, 259, 261, 262), (311, 260, 262, 313), (308, 257, 263, 314), (330, 274, 268, 320), (326, 277, 317), (284, 280, 268, 274), (278, 282, 275, 266), (282, 284, 274, 275), (263, 271, 281, 277), (277, 281, 282, 278), (271, 270, 283, 281), (281, 283, 284, 282), (270, 265, 279, 283), (283, 279, 280, 284), (314, 263, 277, 326), (314, 326, 317, 267), (318, 266, 275, 329), (274, 330, 335, 332), (329, 330, 423, 425), (325, 323, 321, 322), (414, 308, 272), (266, 318, 328), (867, 868, 327, 443), (863, 867, 443, 315), (279, 323, 325, 280), (318, 329, 425, 328), (265, 316, 323, 279), (278, 266, 328, 319), (280, 325, 320, 268), (330, 320, 324, 423), (419, 448, 442, 264), (277, 278, 319, 317), (323, 316, 331, 321), (412, 414, 272, 258), (260, 311, 316, 265), (259, 310, 312, 261), (261, 312, 313, 262), (256, 307, 310, 259), (254, 305, 307, 256), (252, 303, 305, 254), (245, 296, 302, 250), (243, 294, 298, 246), (246, 298, 296, 245), (250, 302, 300, 249), (241, 292, 294, 243, 466, 465), (239, 237, 496, 497), (239, 290, 303, 252), (235, 286, 288, 237), (339, 335, 1316, 1318), (329, 275, 333, 334), (330, 329, 334, 335), (275, 274, 332, 333), (336, 339, 343, 340), (337, 338, 1310, 1309), (336, 332, 1155, 1157), (333, 332, 336, 337), (923, 917, 386, 918), (337, 336, 340, 341), (339, 338, 342, 343), (337, 341, 1313, 1311), (343, 342, 349, 348), (342, 341, 345), (340, 343, 344), (341, 340, 344, 345), (383, 894, 902, 903, 895, 385, 373, 739, 738, 737, 736, 374), (767, 751, 377, 744), (374, 747, 746, 745, 744, 377, 376, 375), (795, 786, 384, 789), (361, 387, 784, 785, 379, 380), (385, 919, 918, 386, 378, 740, 741, 742, 743, 373), (893, 347, 915, 914, 385, 895, 907, 906), (384, 383, 374, 375), (899, 361, 380, 889, 1096, 1095), (386, 888, 1089, 1090, 889, 380, 377, 751, 750, 749, 748, 378), (361, 364, 388, 387), (354, 358, 383, 384, 786, 787), (387, 388, 389, 354, 791, 790), (364, 357, 389, 388), (897, 890, 357, 364), (890, 892, 358, 357), (380, 379, 376, 377), (899, 897, 364, 361), (379, 788, 802, 803, 789, 384, 375, 376), (357, 358, 354, 389), (443, 327, 362, 359), (327, 309, 346, 362), (344, 355, 1121, 1119), (344, 343, 348, 355), (342, 345, 360, 349), (349, 360, 355, 348), (864, 863, 315, 309), (368, 369, 365, 366), (382, 372, 371, 369), (372, 381, 370, 371), (390, 382, 369, 368), (381, 390, 368, 370), (1107, 1103, 342, 345), (363, 365, 821, 819), (370, 368, 366, 367), (371, 370, 367, 363), (315, 443, 359, 912, 913, 347), (1113, 1111, 360, 349), (1111, 1107, 345, 360), (1103, 1113, 349, 342), (313, 312, 417, 418), (296, 298, 404, 402), (310, 307, 413, 415), (300, 302, 408, 406), (307, 305, 411, 413), (316, 419, 264, 331), (291, 469, 470, 293, 399, 397), (306, 308, 414, 412), (294, 292, 398, 400), (304, 306, 412, 410), (289, 471, 472, 291, 397, 395), (305, 303, 409, 411), (287, 289, 395, 393), (292, 304, 410, 398), (290, 288, 394, 396), (302, 296, 402, 408), (303, 290, 396, 409), (295, 301, 407, 401), (285, 287, 393, 391), (301, 299, 405, 407), (288, 286, 392, 394), (299, 300, 406, 405), (316, 311, 416, 419), (286, 285, 391, 392), (298, 294, 400, 404), (311, 313, 418, 416), (293, 297, 403, 399), (312, 310, 415, 417), (297, 295, 401, 403), (406, 408, 437, 435), (413, 411, 440, 441), (397, 399, 428, 426), (868, 864, 309, 327), (400, 398, 427, 429), (410, 412, 258, 439), (395, 397, 426, 424), (411, 409, 438, 440), (393, 395, 424, 422), (398, 410, 439, 427), (320, 325, 322, 324), (408, 402, 431, 437), (308, 314, 267, 272), (401, 407, 436, 430), (391, 393, 422, 420), (407, 405, 434, 436), (309, 315, 347, 346), (405, 406, 435, 434), (419, 416, 445, 448), (421, 392, 706, 708), (404, 400, 429, 433), (416, 418, 447, 445), (399, 403, 432, 428), (417, 415, 444, 446), (403, 401, 430, 432), (418, 417, 446, 447), (402, 404, 433, 431), (415, 413, 441, 444), (470, 474, 461, 293), (474, 476, 462, 461), (291, 453, 473, 469), (469, 473, 474, 470), (453, 454, 475, 473), (473, 475, 476, 474), (454, 240, 468, 475), (475, 468, 467, 476), (493, 478, 455, 490), (478, 480, 456, 455), (489, 451, 477, 492), (492, 477, 478, 493), (451, 452, 479, 477), (477, 479, 480, 478), (452, 239, 458, 479), (479, 458, 457, 480), (472, 482, 453, 291), (482, 484, 454, 453), (289, 449, 481, 471), (471, 481, 482, 472), (449, 450, 483, 481), (481, 483, 484, 482), (450, 238, 459, 483), (483, 459, 460, 484), (495, 486, 463, 491), (486, 488, 464, 463), (490, 455, 485, 494), (494, 485, 486, 495), (455, 456, 487, 485), (485, 487, 488, 486), (456, 241, 465, 487), (487, 465, 466, 488), (468, 494, 495, 467), (240, 490, 494, 468), (467, 495, 491, 242), (459, 492, 493, 460), (238, 489, 492, 459), (460, 493, 490, 240), (498, 499, 538, 537), (290, 239, 497, 499), (237, 288, 498, 496), (288, 290, 499, 498), (505, 504, 511, 512), (952, 951, 505, 506), (874, 873, 944, 945), (958, 952, 506, 502), (947, 958, 502, 503), (955, 948, 501, 500), (951, 956, 504, 505), (509, 513, 520, 516), (506, 505, 512, 513), (501, 503, 510, 508), (500, 501, 508, 507), (502, 506, 513, 509), (875, 500, 507, 878), (503, 502, 509, 510), (520, 519, 526, 527), (878, 507, 514, 881), (510, 509, 516, 517), (512, 511, 518, 519), (513, 512, 519, 520), (508, 510, 517, 515), (507, 508, 515, 514), (524, 523, 530, 531), (515, 517, 524, 522), (514, 515, 522, 634, 633, 521), (516, 520, 527, 523), (881, 514, 521, 884), (517, 516, 523, 524), (519, 518, 525, 526), (528, 529, 531, 530, 534, 533, 532, 885, 886, 887), (526, 525, 532, 533), (527, 526, 533, 534), (522, 524, 531, 529), (522, 529, 632, 630, 637, 638), (523, 527, 534, 530), (884, 521, 528, 887), (538, 536, 540, 542), (496, 498, 537, 535), (499, 497, 536, 538), (497, 496, 535, 536), (541, 542, 546, 545), (536, 535, 539, 540), (537, 538, 542, 541), (535, 537, 541, 539), (543, 545, 549, 547), (539, 541, 545, 543), (542, 540, 544, 546), (539, 543, 563, 564), (550, 548, 552, 554), (546, 544, 548, 550), (544, 543, 547, 548), (545, 546, 550, 549), (551, 553, 554, 552), (548, 547, 551, 552), (549, 550, 554, 553), (547, 549, 553, 551), (556, 555, 557, 558), (543, 544, 558, 557), (558, 544, 560, 562), (540, 539, 555, 556), (560, 559, 561, 562), (540, 556, 561, 559), (544, 540, 559, 560), (556, 558, 562, 561), (596, 588, 599, 602), (543, 557, 565, 563), (557, 555, 566, 565), (555, 539, 564, 571, 566), (568, 567, 569, 570, 572, 580), (565, 566, 574, 570, 569), (563, 565, 569, 567), (564, 563, 567, 568, 581, 573), (574, 575, 582, 572, 570), (566, 571, 575, 574), (571, 564, 573, 583, 575), (595, 585, 577, 584), (601, 600, 615, 616), (605, 604, 628, 627), (592, 590, 607, 608), (579, 586, 603, 606), (572, 582, 592, 591), (582, 575, 590, 592), (576, 584, 619, 623), (568, 580, 593, 588), (580, 572, 591, 593), (607, 590, 613, 618), (575, 583, 594, 590), (583, 573, 589, 594), (586, 595, 584, 576), (579, 587, 595, 586), (587, 578, 585, 595), (577, 585, 597, 598), (573, 581, 596, 589), (581, 568, 588, 596), (602, 599, 598, 597), (601, 602, 597, 600), (578, 587, 609, 611), (591, 605, 627, 622), (585, 578, 600, 597), (589, 596, 602, 601), (608, 607, 606, 603), (605, 608, 603, 604), (586, 576, 604, 603), (591, 592, 608, 605), (604, 576, 623, 628), (579, 606, 617, 610), (614, 612, 611, 609), (613, 614, 609, 610), (611, 612, 616, 615), (613, 610, 617, 618), (589, 601, 616, 612), (590, 594, 614, 613), (587, 579, 610, 609), (600, 578, 611, 615), (594, 589, 612, 614), (606, 607, 618, 617), (624, 622, 623, 619), (621, 624, 619, 620), (621, 620, 626, 625), (623, 622, 627, 628), (588, 593, 624, 621), (577, 598, 626, 620), (593, 591, 622, 624), (584, 577, 620, 619), (598, 599, 625, 626), (599, 588, 621, 625), (394, 392, 421, 438, 409, 396), (629, 635, 636, 630, 632, 631), (644, 637, 630, 636), (521, 640, 1023, 1020), (529, 528, 631, 632), (639, 642, 635, 629), (642, 644, 636, 635), (521, 633, 641, 640), (640, 641, 642, 639), (633, 634, 643, 641), (656, 654, 665, 666), (634, 522, 638, 643), (643, 638, 637, 644), (645, 647, 648, 646), (657, 647, 669, 675), (652, 651, 655, 656), (659, 649, 663, 667), (644, 642, 652, 649), (642, 641, 651, 652), (641, 643, 650, 651), (643, 644, 649, 650), (656, 655, 653, 654), (645, 646, 654, 653), (654, 646, 662, 665), (647, 645, 670, 669), (660, 659, 658, 657), (650, 649, 659, 660), (660, 657, 675, 676), (648, 647, 657, 658), (663, 661, 668, 667), (663, 664, 662, 661), (662, 664, 666, 665), (658, 659, 667, 668), (646, 648, 661, 662), (649, 652, 664, 663), (652, 656, 666, 664), (648, 658, 668, 661), (672, 671, 669, 670), (672, 670, 673, 674), (669, 671, 676, 675), (655, 651, 672, 674), (651, 650, 671, 672), (645, 653, 673, 670), (650, 660, 676, 671), (653, 655, 674, 673), (677, 679, 682, 680, 690, 691), (233, 232, 678, 679), (232, 231, 677, 686, 687, 678), (680, 682, 685, 683), (679, 678, 692, 693, 681, 682), (697, 690, 680, 688), (684, 683, 685), (682, 681, 684, 685), (681, 689, 688, 680, 683, 684), (693, 695, 689, 681), (695, 697, 688, 689), (678, 687, 694, 692), (692, 694, 695, 693), (687, 686, 696, 694), (697, 695, 699, 701), (686, 677, 691, 696), (696, 691, 690, 697), (698, 700, 704, 702), (696, 697, 701, 700), (694, 696, 700, 698), (695, 694, 698, 699), (702, 704, 705, 703), (699, 698, 702, 703), (701, 699, 703, 705), (700, 701, 705, 704), (391, 420, 709, 707), (392, 391, 707, 706), (719, 720, 718, 712), (723, 724, 721, 720), (713, 712, 718, 717), (974, 970, 715, 714), (971, 974, 714, 716), (970, 971, 716, 715), (720, 721, 717, 718), (729, 731, 1049, 1047), (715, 716, 732, 733), (716, 714, 729, 730), (716, 730, 734, 732), (731, 715, 733, 735), (730, 731, 735, 734), (736, 755, 747, 374), (755, 759, 746, 747), (759, 763, 745, 746), (763, 767, 744, 745), (373, 743, 752, 739), (739, 752, 753, 738), (738, 753, 754, 737), (737, 754, 755, 736), (743, 742, 756, 752), (755, 754, 770, 771), (753, 757, 758, 754), (754, 758, 774, 770), (742, 741, 760, 756), (756, 760, 761, 757), (757, 761, 762, 758), (758, 762, 763, 759), (741, 740, 764, 760), (765, 761, 777, 781), (761, 765, 766, 762), (757, 753, 769, 773), (740, 378, 748, 764), (764, 748, 749, 765), (765, 749, 750, 766), (766, 750, 751, 767), (781, 777, 1132, 1136), (779, 778, 1133, 1134), (776, 780, 1135, 1131), (777, 776, 1131, 1132), (766, 767, 783, 782), (762, 766, 782, 778), (761, 760, 776, 777), (759, 755, 771, 775), (767, 763, 779, 783), (763, 762, 778, 779), (756, 757, 773, 772), (758, 759, 775, 774), (752, 756, 772, 768), (753, 752, 768, 769), (764, 765, 781, 780), (760, 764, 780, 776), (785, 793, 788, 379), (788, 793, 798, 796, 806, 807), (387, 790, 792, 784), (784, 792, 793, 785), (790, 791, 794, 792), (793, 792, 799, 798), (791, 354, 787, 794), (794, 787, 786, 795), (798, 800, 797, 805, 804, 796), (799, 801, 800, 798), (794, 795, 800, 801), (795, 789, 808, 809, 797, 800), (792, 794, 801, 799), (813, 806, 796, 804), (809, 811, 805, 797), (811, 813, 804, 805), (789, 803, 810, 808), (808, 810, 811, 809), (803, 802, 812, 810), (812, 813, 817, 816), (802, 788, 807, 812), (812, 807, 806, 813), (814, 816, 817, 815), (810, 812, 816, 814), (811, 810, 814, 815), (813, 811, 815, 817), (820, 818, 822, 824), (365, 369, 820, 821), (371, 363, 819, 818), (369, 371, 818, 820), (823, 825, 829, 827), (821, 820, 824, 825), (819, 821, 825, 823), (818, 819, 823, 822), (827, 829, 833, 831), (822, 823, 827, 826), (824, 822, 826, 828), (825, 824, 828, 829), (832, 830, 834, 836), (826, 827, 831, 830), (828, 826, 830, 832), (829, 828, 832, 833), (835, 837, 841, 839), (833, 832, 836, 837), (831, 833, 837, 835), (830, 831, 835, 834), (840, 838, 839, 841), (834, 835, 839, 838), (836, 834, 838, 840), (836, 840, 844, 852, 853, 842), (857, 852, 844, 848), (840, 841, 845, 849, 848, 844), (837, 836, 842, 846, 847, 843), (841, 837, 843, 850, 851, 845), (851, 855, 849, 845), (855, 857, 848, 849), (843, 847, 854, 850), (850, 854, 855, 851), (847, 846, 856, 854), (854, 856, 860, 858), (846, 842, 853, 856), (856, 853, 852, 857), (858, 860, 861, 859), (855, 854, 858, 859), (857, 855, 859, 861), (856, 857, 861, 860), (381, 372, 865, 869), (869, 865, 864, 868), (372, 382, 862, 865), (865, 862, 863, 864), (382, 390, 866, 862), (862, 866, 867, 863), (390, 381, 869, 866), (866, 869, 868, 867), (525, 882, 885, 532), (882, 883, 886, 885), (883, 884, 887, 886), (518, 879, 882, 525), (879, 880, 883, 882), (880, 881, 884, 883), (511, 876, 879, 518), (876, 877, 880, 879), (877, 878, 881, 880), (504, 873, 876, 511), (873, 874, 877, 876), (874, 875, 878, 877), (238, 870, 942, 941), (873, 504, 940, 944), (500, 875, 938, 939), (359, 362, 896, 898), (898, 896, 897, 899, 1092, 1091), (346, 347, 893, 891), (891, 893, 901, 900, 892, 890), (362, 346, 891, 896), (896, 891, 890, 897), (359, 898, 1093, 1094, 888, 386, 917, 916), (1100, 1096, 889, 1090), (358, 892, 904, 905, 894, 383), (911, 907, 895, 903), (905, 909, 902, 894), (909, 911, 903, 902), (892, 900, 908, 904), (909, 905, 1110, 1112), (900, 901, 910, 908), (911, 909, 1106, 1108), (901, 893, 906, 910), (911, 910, 1104), (914, 921, 919, 385), (921, 931, 930, 923, 918, 919), (347, 913, 920, 915), (915, 920, 924, 925, 921, 914), (913, 912, 922, 928, 929, 920), (935, 927, 923, 930), (912, 359, 916, 922), (922, 916, 917, 923, 927, 926), (925, 933, 931, 921), (933, 935, 930, 931), (920, 929, 932, 924), (924, 932, 933, 925), (929, 928, 934, 932), (932, 934, 935, 933), (928, 922, 926, 934), (934, 926, 927, 935), (969, 961, 939, 938), (962, 965, 944, 940), (965, 967, 945, 944), (967, 969, 938, 945), (955, 500, 939, 961), (870, 871, 943, 942), (872, 236, 936), (875, 874, 945, 938), (957, 238, 941, 963), (871, 872, 936, 943), (504, 956, 962, 940), (956, 957, 963, 962), (236, 954, 960), (954, 955, 961, 960), (943, 936, 968, 966), (966, 968, 969, 967), (942, 943, 966, 964), (964, 966, 967, 965), (936, 236, 960, 968), (968, 960, 961, 969), (489, 238, 957, 950), (950, 957, 956, 951), (236, 237, 949, 954), (954, 949, 948, 955), (239, 452, 959, 946), (946, 959, 958, 947), (452, 451, 953, 959), (959, 953, 952, 958), (451, 489, 950, 953), (953, 950, 951, 952), (237, 239, 946, 949), (949, 946, 947, 948), (229, 228, 972, 937), (937, 972, 971, 970), (228, 230, 973, 972), (972, 973, 974, 971), (230, 229, 937, 973), (973, 937, 970, 974), (732, 734, 977, 975), (975, 977, 981, 979), (734, 735, 978, 977), (735, 733, 976, 978), (733, 732, 975, 976), (981, 982, 986, 985), (977, 978, 982, 981), (978, 976, 980, 982), (976, 975, 979, 980), (986, 984, 988, 1001, 1002, 990), (982, 980, 984, 986), (980, 979, 983, 984), (979, 981, 985, 983), (1008, 1004, 989, 999), (984, 983, 987, 997, 998, 988), (983, 985, 989, 1004, 1003, 987), (985, 986, 990, 1000, 999, 989), (725, 723, 720, 719), (721, 722, 713, 717), (706, 707, 991, 992), (724, 726, 722, 721), (992, 991, 724, 723), (991, 727, 726, 724), (707, 709, 727, 991), (728, 992, 723, 725), (708, 706, 992, 728), (1002, 1006, 1000, 990), (1006, 1008, 999, 1000), (988, 998, 1005, 1001), (1001, 1005, 1006, 1002), (998, 997, 1007, 1005), (1006, 1005, 1009, 1010), (997, 987, 1003, 1007), (1007, 1003, 1004, 1008), (1009, 1011, 1033, 1031), (1008, 1006, 1010, 1012), (1007, 1008, 1012, 1011), (1005, 1007, 1011, 1009), (99, 98, 1016), (52, 51, 1015), (107, 106, 1018), (42, 45, 1013), (98, 97, 1016), (50, 53, 1015), (106, 105, 1018), (47, 46, 1014), (96, 99, 1016), (104, 107, 1018), (49, 48, 1014), (101, 100, 1017), (48, 47, 1014), (103, 102, 1017), (46, 49, 1014), (102, 101, 1017), (43, 42, 1013), (51, 50, 1015), (1019, 1020, 1026, 1025), (640, 639, 1024, 1023), (631, 528, 1019, 1021), (639, 629, 1022, 1024), (629, 631, 1021, 1022), (528, 521, 1020, 1019), (1025, 1026, 1029, 1030, 1028, 1027), (1023, 1024, 1030, 1029), (1021, 1019, 1025, 1027), (1022, 1021, 1027, 1028), (1024, 1022, 1028, 1030), (1020, 1023, 1029, 1026), (1034, 1032, 1036, 1038), (1010, 1009, 1031, 1032), (1012, 1010, 1032, 1034), (1011, 1012, 1034, 1033), (1037, 1038, 1042, 1041), (1033, 1034, 1038, 1037), (1031, 1033, 1037, 1035), (1032, 1031, 1035, 1036), (1061, 1060, 1045, 1043), (1035, 1037, 1041, 1039), (1036, 1035, 1039, 1040), (1038, 1036, 1040, 1042), (1043, 1045, 1046, 1044), (1063, 1061, 1043, 1044), (1065, 1063, 1044, 1046), (1060, 1065, 1046, 1045), (1047, 1049, 1052, 1050), (731, 730, 1048, 1049), (730, 729, 1047, 1048), (1055, 1056, 1030, 1027), (1049, 1048, 1051, 1052), (1048, 1047, 1050, 1051), (1028, 1027, 1030), (1056, 1058, 1028, 1030), (1058, 1055, 1027, 1028), (1051, 1050, 1053, 1057), (1057, 1053, 1055, 1058), (1052, 1051, 1057, 1054), (1054, 1057, 1058, 1056), (1050, 1052, 1054, 1053), (1053, 1054, 1056, 1055), (1070, 1069, 1066, 1059), (1059, 1066, 1065, 1060), (1069, 1068, 1064, 1066), (1066, 1064, 1063, 1065), (1068, 1067, 1062, 1064), (1064, 1062, 1061, 1063), (1067, 1070, 1059, 1062), (1062, 1059, 1060, 1061), (1039, 1041, 1070, 1067), (1040, 1039, 1067, 1068), (1042, 1040, 1068, 1069), (1041, 1042, 1069, 1070), (1088, 1087, 1076, 1071), (1071, 1076, 1075, 1072), (1087, 1086, 1074, 1076), (1076, 1074, 1073, 1075), (1086, 1088, 1071, 1074), (1074, 1071, 1072, 1073), (189, 194, 1085, 1077), (1077, 1085, 1084, 1078), (1078, 1084, 1083, 1079), (194, 190, 1082, 1085), (1085, 1082, 1081, 1084), (1084, 1081, 1080, 1083), (190, 189, 1077, 1082), (1082, 1077, 1078, 1081), (1081, 1078, 1079, 1080), (184, 181, 1088, 1086), (180, 184, 1086, 1087), (181, 180, 1087, 1088), (1094, 1098, 1089, 888), (1098, 1100, 1090, 1089), (898, 1091, 1097, 1093), (1093, 1097, 1098, 1094), (1091, 1092, 1099, 1097), (1097, 1099, 1100, 1098), (1092, 899, 1095, 1099), (1099, 1095, 1096, 1100), (910, 906, 1102, 1104), (906, 907, 1102), (1118, 1116, 1114, 1101), (907, 911, 1104, 1102), (908, 910, 1108, 1106), (910, 911, 1108), (1101, 1114, 1113, 1103), (909, 908, 1106), (904, 908, 1112, 1110), (905, 904, 1110), (1117, 1115, 1105, 1109), (908, 909, 1112), (1109, 1105, 1107, 1111), (1116, 1117, 1109, 1114), (1114, 1109, 1111, 1113), (1115, 1118, 1101, 1105), (1105, 1101, 1103, 1107), (367, 366, 1118, 1115), (365, 363, 1117, 1116), (363, 367, 1115, 1117), (366, 365, 1116, 1118), (1120, 1119, 1121, 1122), (345, 344, 1119, 1120), (360, 345, 1120, 1122), (355, 360, 1122, 1121), (1132, 1131, 1147, 1148), (1130, 1126, 1142, 1146), (1129, 1130, 1146, 1145), (1125, 1129, 1145, 1141), (780, 781, 1136, 1135), (778, 782, 1137, 1133), (782, 783, 1138, 1137), (769, 768, 1123, 1124), (783, 779, 1134, 1138), (768, 772, 1127, 1123), (771, 770, 1125, 1126), (773, 769, 1124, 1128), (772, 773, 1128, 1127), (770, 774, 1129, 1125), (774, 775, 1130, 1129), (775, 771, 1126, 1130), (1139, 1143, 1144, 1140), (1141, 1145, 1146, 1142), (1147, 1151, 1152, 1148), (1149, 1153, 1154, 1150), (1131, 1135, 1151, 1147), (1134, 1133, 1149, 1150), (1136, 1132, 1148, 1152), (1135, 1136, 1152, 1151), (1133, 1137, 1153, 1149), (1137, 1138, 1154, 1153), (1124, 1123, 1139, 1140), (1138, 1134, 1150, 1154), (1123, 1127, 1143, 1139), (1126, 1125, 1141, 1142), (1128, 1124, 1140, 1144), (1127, 1128, 1144, 1143), (1158, 1157, 1161, 1162), (332, 335, 1156, 1155), (335, 339, 1158, 1156), (339, 336, 1157, 1158), (1160, 1162, 1166, 1164), (1156, 1158, 1162, 1160), (1155, 1156, 1160, 1159), (1157, 1155, 1159, 1161), (1165, 1163, 1167, 1169), (1159, 1160, 1164, 1163), (1161, 1159, 1163, 1165), (1162, 1161, 1165, 1166), (1168, 1170, 1174, 1172), (1166, 1165, 1169, 1170), (1166, 1170, 1177, 1175), (1163, 1164, 1168, 1167), (1171, 1172, 1174, 1173), (1167, 1168, 1172, 1171), (1169, 1167, 1171, 1173), (1170, 1169, 1173, 1174), (1178, 1176, 1180, 1206, 1205, 1204, 1203, 1202, 1201, 1182), (1170, 1168, 1178, 1177), (1168, 1164, 1176, 1178), (1164, 1166, 1175, 1176), (1210, 1211, 1276, 1275), (1177, 1178, 1182, 1194, 1193, 1192, 1191, 1190, 1189, 1181), (1175, 1177, 1181, 1195, 1196, 1197, 1198, 1199, 1200, 1179), (1176, 1175, 1179, 1183, 1184, 1185, 1186, 1187, 1188, 1180), (1232, 1233, 1298, 1297), (1212, 1218, 1193, 1194), (1216, 1222, 1287, 1281), (1224, 1230, 1191, 1192), (1242, 1195, 1261, 1301), (1236, 1242, 1189, 1190), (1185, 1184, 1251, 1252), (1206, 1207, 1208, 1205), (1221, 1215, 1280, 1286), (1204, 1209, 1210, 1203), (1196, 1241, 1306, 1262), (1202, 1211, 1212, 1201), (1188, 1187, 1213, 1207), (1207, 1213, 1214, 1208), (1208, 1214, 1215, 1209), (1209, 1215, 1216, 1210), (1210, 1216, 1217, 1211), (1211, 1217, 1218, 1212), (1208, 1209, 1274, 1273), (1213, 1219, 1220, 1214), (1184, 1231, 1296, 1251), (1215, 1221, 1222, 1216), (1214, 1220, 1285, 1279), (1217, 1223, 1224, 1218), (1186, 1185, 1225, 1219), (1219, 1225, 1226, 1220), (1220, 1226, 1227, 1221), (1221, 1227, 1228, 1222), (1222, 1228, 1229, 1223), (1223, 1229, 1230, 1224), (1240, 1197, 1263, 1305), (1225, 1231, 1232, 1226), (1183, 1179, 1248, 1250), (1227, 1233, 1234, 1228), (1236, 1190, 1257, 1295), (1229, 1235, 1236, 1230), (1184, 1183, 1237, 1231), (1231, 1237, 1238, 1232), (1232, 1238, 1239, 1233), (1233, 1239, 1240, 1234), (1234, 1240, 1241, 1235), (1235, 1241, 1242, 1236), (1219, 1213, 1278, 1284), (1237, 1200, 1199, 1238), (1198, 1239, 1304, 1264), (1239, 1198, 1197, 1240), (1188, 1207, 1272, 1243), (1241, 1196, 1195, 1242), (1301, 1261, 1255, 1256), (1266, 1271, 1245, 1246), (1277, 1283, 1259, 1260), (1289, 1295, 1257, 1258), (1244, 1243, 1272, 1249), (1270, 1273, 1274, 1269), (1268, 1275, 1276, 1267), (1254, 1253, 1284, 1278), (1279, 1285, 1286, 1280), (1281, 1287, 1288, 1282), (1252, 1251, 1296, 1290), (1291, 1297, 1298, 1292), (1293, 1299, 1300, 1294), (1250, 1248, 1247, 1302), (1303, 1265, 1264, 1304), (1305, 1263, 1262, 1306), (1223, 1217, 1282, 1288), (1187, 1186, 1253, 1254), (1218, 1224, 1283, 1277), (1234, 1235, 1300, 1299), (1193, 1218, 1277, 1260), (1213, 1187, 1254, 1278), (1181, 1189, 1256, 1255), (1189, 1242, 1301, 1256), (1237, 1183, 1250, 1302), (1215, 1214, 1279, 1280), (1190, 1191, 1258, 1257), (1239, 1238, 1303, 1304), (1217, 1216, 1281, 1282), (1192, 1193, 1260, 1259), (1231, 1225, 1290, 1296), (1241, 1240, 1305, 1306), (1224, 1192, 1259, 1283), (1195, 1181, 1255, 1261), (1226, 1232, 1297, 1291), (1186, 1219, 1284, 1253), (1233, 1227, 1292, 1298), (1207, 1206, 1249, 1272), (1197, 1196, 1262, 1263), (1228, 1234, 1299, 1293), (1205, 1208, 1273, 1270), (1220, 1221, 1286, 1285), (1235, 1229, 1294, 1300), (1209, 1204, 1269, 1274), (1199, 1198, 1264, 1265), (1230, 1236, 1295, 1289), (1203, 1210, 1275, 1268), (1222, 1223, 1288, 1287), (1211, 1202, 1267, 1276), (1182, 1201, 1266, 1246), (1180, 1188, 1243, 1244), (1201, 1212, 1271, 1266), (1191, 1230, 1289, 1258), (1194, 1182, 1246, 1245), (1225, 1185, 1252, 1290), (1202, 1203, 1268, 1267), (1179, 1200, 1247, 1248), (1206, 1180, 1244, 1249), (1227, 1226, 1291, 1292), (1204, 1205, 1270, 1269), (1200, 1237, 1302, 1247), (1229, 1228, 1293, 1294), (1212, 1194, 1245, 1271), (1238, 1199, 1265, 1303), (1308, 1307, 1309, 1310), (333, 337, 1309, 1307), (334, 333, 1307, 1308), (338, 334, 1308, 1310), (1312, 1311, 1313, 1314), (338, 337, 1311, 1312), (342, 338, 1312, 1314), (341, 342, 1314, 1313), (1315, 1317, 1321, 1319), (338, 339, 1318, 1317), (335, 334, 1315, 1316), (334, 338, 1317, 1315), (1322, 1320, 1324, 1326), (1316, 1315, 1319, 1320), (1318, 1316, 1320, 1322), (1317, 1318, 1322, 1321), (1325, 1326, 1330, 1329), (1321, 1322, 1326, 1325), (1319, 1321, 1325, 1323), (1320, 1319, 1323, 1324), (1327, 1329, 1344, 1343), (1323, 1325, 1329, 1327), (1324, 1323, 1327, 1328), (1326, 1324, 1328, 1330), (1334, 1332, 1336, 1338), (1327, 1331, 1353, 1351), (1334, 1330, 1347, 1349), (1330, 1334, 1342, 1340), (1336, 1335, 1337, 1338), (1333, 1334, 1338, 1337), (1331, 1333, 1337, 1335), (1332, 1331, 1335, 1336), (1339, 1340, 1342, 1341), (1334, 1333, 1341, 1342), (1329, 1330, 1340, 1339), (1333, 1329, 1339, 1341), (1343, 1344, 1346, 1345), (1331, 1327, 1343, 1345), (1329, 1333, 1346, 1344), (1333, 1331, 1345, 1346), (1347, 1348, 1350, 1349), (1332, 1334, 1349, 1350), (1330, 1328, 1348, 1347), (1328, 1332, 1350, 1348), (1352, 1351, 1353, 1354), (1328, 1327, 1351, 1352), (1332, 1328, 1352, 1354), (1331, 1332, 1354, 1353), (963, 941, 942, 964, 965, 962)])
me_plane_001.use_remesh_preserve_volume = False
me_plane_001.use_remesh_preserve_attributes = False
me_plane_001.use_mirror_vertex_groups = False
me_plane_001.update()

# ---- objects
ob_plane_004 = bpy.data.objects.new('Plane.004', me_plane_007)
ob_plane_003 = bpy.data.objects.new('Plane.003', me_plane_006)
ob_plane_002 = bpy.data.objects.new('Plane.002', me_plane_005)
ob_plane = bpy.data.objects.new('Plane', me_plane_004)
ob_plane_001 = bpy.data.objects.new('Plane.001', me_plane_001)

# ---- transforms, parenting, visibility, modifiers, constraints
ob_plane_004.location = (-0.003054, 5.365, 14.05)
ob_plane_004.lineart.crease_threshold = 0.0
_m = ob_plane_004.modifiers.new('Mirror', 'MIRROR')
_m = ob_plane_004.modifiers.new('Subsurf', 'SUBSURF')
_m.uv_smooth = 'PRESERVE_CORNERS'
_m.quality = 2
_m.levels = 4
_m.show_only_control_edges = False
ob_plane_003.location = (-0.02192, 6.113, 14.67)
ob_plane_003.scale = (-0.3773, -0.3889, -0.3889)
ob_plane_003.lineart.crease_threshold = 0.0
_m = ob_plane_003.modifiers.new('Mirror', 'MIRROR')
_m = ob_plane_003.modifiers.new('Subsurf', 'SUBSURF')
_m.uv_smooth = 'PRESERVE_CORNERS'
_m.quality = 2
_m.levels = 4
_m.show_only_control_edges = False
ob_plane_002.location = (0.01176, 0.6418, 4.416)
ob_plane_002.lineart.crease_threshold = 0.0
_m = ob_plane_002.modifiers.new('Skin', 'SKIN')
_m = ob_plane_002.modifiers.new('Subsurf', 'SUBSURF')
_m.uv_smooth = 'PRESERVE_CORNERS'
_m.quality = 2
_m.show_only_control_edges = False
_m = ob_plane_002.modifiers.new('Mirror', 'MIRROR')
ob_plane.location = (-0.02341, 5.786, 12.6)
ob_plane.lineart.crease_threshold = 0.0
_m = ob_plane.modifiers.new('Skin', 'SKIN')
_m = ob_plane.modifiers.new('Mirror', 'MIRROR')
_m = ob_plane.modifiers.new('Subsurf', 'SUBSURF')
_m.uv_smooth = 'PRESERVE_CORNERS'
_m.quality = 2
_m.levels = 2
_m.show_only_control_edges = False
ob_plane_001.location = (0.0, 0.0, 0.0)
ob_plane_001.lineart.crease_threshold = 0.0
_m = ob_plane_001.modifiers.new('Mirror', 'MIRROR')
_m.use_clip = True

# ---- collection membership
col_collection_1.objects.link(ob_plane_004)
col_collection_1.objects.link(ob_plane_003)
col_collection_1.objects.link(ob_plane_002)
col_collection_1.objects.link(ob_plane)
col_collection_1.objects.link(ob_plane_001)

# ---- scene / render settings (as saved in the file)
scene.frame_start = 1; scene.frame_end = 250; scene.frame_set(1)
scene.render.engine = 'BLENDER_EEVEE_NEXT'
scene.render.resolution_percentage = 50
scene.render.dither_intensity = 0.0
scene.cycles.use_denoising = False
scene.cycles.samples = 128
scene.cycles.sampling_pattern = 'TABULATED_SOBOL'
scene.cycles.light_sampling_threshold = 0.0
scene.cycles.use_adaptive_sampling = False
scene.cycles.use_light_tree = False
scene.cycles.blur_glossy = 0.0
scene.cycles.sample_clamp_indirect = 0.0
scene.view_settings.view_transform = 'Standard'
bpy.context.view_layer.update()

# ---- added for rendering (the .blend has no active camera and no usable light): camera, sun
cam_auto = bpy.data.cameras.new('AutoCamera')
cam_auto.lens = 50.0
cam_auto.sensor_width = 36.0
cam_auto.clip_end = 1000.0
ob_auto_camera = bpy.data.objects.new('AutoCamera', cam_auto)
scene.collection.objects.link(ob_auto_camera)
ob_auto_camera.location = (19.8092, -20.8494, 23.08)
ob_auto_camera.rotation_euler = (1.09748, -7.21219e-08, 0.694738)
scene.camera = ob_auto_camera
light_auto_sun = bpy.data.lights.new('AutoSun', 'SUN')
light_auto_sun.energy = 3.0
light_auto_sun.angle = 0.0523599
ob_auto_sun = bpy.data.objects.new('AutoSun', light_auto_sun)
scene.collection.objects.link(ob_auto_sun)
ob_auto_sun.rotation_euler = (0.872665, 0.174533, 0.523599)
bpy.context.view_layer.update()

